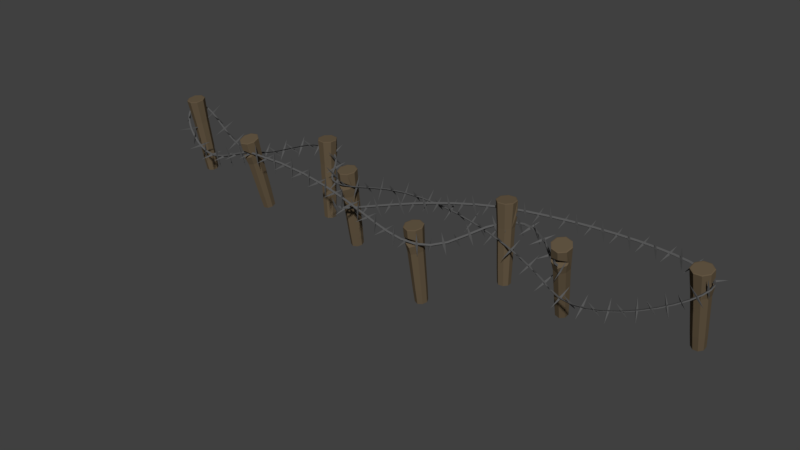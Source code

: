 # Source: stacheldrahtVerhauBroken.blend  (saved by Blender 2.79.0; exported with 4.5.12 LTS)
import bpy
from mathutils import Matrix  # noqa: F401  (used for matrix-valued properties, if any)

bpy.ops.wm.read_factory_settings(use_empty=True)
scene = bpy.context.scene
scene.name = 'Scene'

# ---- collections
col_collection_1 = bpy.data.collections.new('Collection 1'); scene.collection.children.link(col_collection_1)

# ---- materials (node trees are filled in below, after node groups)
mat_material = bpy.data.materials.new('Material')
mat_material.alpha_threshold = 0.0
mat_material.use_transparent_shadow = False
mat_material.diffuse_color = (0.1282, 0.09461, 0.05721, 1.0)
mat_material.roughness = 0.5
mat_irondark_001 = bpy.data.materials.new('ironDark.001')
mat_irondark_001.alpha_threshold = 0.0
mat_irondark_001.use_transparent_shadow = False
mat_irondark_001.diffuse_color = (0.1025, 0.1025, 0.1025, 1.0)
mat_irondark_001.roughness = 0.5
mat_irondark_001.line_color = (0.0, 0.0, 0.0, 1.0)

# ---- material node trees

# ---- world
world_world = bpy.data.worlds.new('World'); scene.world = world_world
world_world.color = (0.05088, 0.05088, 0.05088)
world_world.use_sun_shadow = False
world_world.sun_shadow_jitter_overblur = 0.0
world_world.cycles.sampling_method = 'MANUAL'

# ---- meshes
me_cube = bpy.data.meshes.new('Cube')
me_cube.from_pydata([(-6.75, -0.9322, -0.9835), (-6.873, -1.107, -0.9888), (-7.047, -0.9847, -0.9964), (-6.925, -0.8099, -0.9911), (-6.778, -0.9288, 1.025), (-6.943, -1.164, 1.018), (-7.194, -0.988, 1.007), (-7.03, -0.7529, 1.014), (-6.814, -0.8369, -0.9862), (-6.984, -1.08, -0.9936), (-6.87, -0.7918, 1.021), (-7.103, -1.125, 1.011), (-6.77, -1.049, -0.9843), (-7.028, -0.8683, -0.9955), (-6.805, -1.085, 1.024), (-7.168, -0.8314, 1.008), (-7.068, -0.893, 0.7122), (-7.066, -0.893, 0.6657), (-7.17, -1.042, 0.6612), (-6.961, -0.7427, 0.6703), (-7.172, -1.042, 0.7077), (-7.203, -0.9988, 0.7433), (-7.015, -0.7304, 0.7515), (-6.963, -0.7427, 0.7168), (-7.165, -0.82, 0.565), (-7.197, -0.9988, 0.623), (-7.01, -0.7304, 0.6312), (-7.175, -0.82, 0.8039), (-6.788, -1.097, 1.017), (-6.945, -1.186, 1.01), (-6.855, -0.772, 1.014), (-7.026, -0.7304, 1.006), (-7.116, -1.145, 1.003), (-7.214, -0.9988, 0.9983), (-7.183, -0.82, 0.9996), (-6.758, -0.9181, 1.018), (-6.768, -0.9244, 0.4146), (-6.926, -1.151, 0.4077), (-6.85, -0.8013, 0.411), (-7.069, -1.116, 0.4015), (-6.793, -1.075, 0.4135), (-7.125, -0.8418, 0.3612), (-7.151, -0.9924, 0.3906), (-6.993, -0.7663, 0.3975), (-7.008, -1.093, -0.6327), (-7.057, -0.8588, -0.6422), (-6.772, -1.058, -0.6224), (-6.751, -0.9294, -0.6215), (-6.886, -1.123, -0.6274), (-6.821, -0.8242, -0.6245), (-7.079, -0.9875, -0.6372), (-6.944, -0.7943, -0.6313), (-4.433, -1.266, -1.049), (-4.224, -1.31, -1.054), (-4.269, -1.517, -1.079), (-4.478, -1.473, -1.074), (-4.459, -1.453, 0.9512), (-4.179, -1.512, 0.944), (-4.243, -1.81, 0.9082), (-4.523, -1.751, 0.9154), (-4.496, -1.361, -1.06), (-4.206, -1.422, -1.067), (-4.55, -1.589, 0.9348), (-4.152, -1.673, 0.9246), (-4.318, -1.239, -1.045), (-4.384, -1.545, -1.082), (-4.305, -1.416, 0.9556), (-4.397, -1.846, 0.9039), (-4.374, -1.708, 0.6185), (-4.374, -1.702, 0.5723), (-4.197, -1.74, 0.5677), (-4.554, -1.664, 0.5768), (-4.197, -1.745, 0.6139), (-4.225, -1.793, 0.6454), (-4.545, -1.725, 0.6536), (-4.554, -1.67, 0.623), (-4.402, -1.813, 0.462), (-4.225, -1.778, 0.5259), (-4.545, -1.711, 0.5341), (-4.402, -1.841, 0.6994), (-4.301, -1.396, 0.9502), (-4.157, -1.505, 0.937), (-4.574, -1.583, 0.9277), (-4.545, -1.755, 0.907), (-4.129, -1.678, 0.9163), (-4.225, -1.823, 0.8988), (-4.402, -1.865, 0.8938), (-4.477, -1.437, 0.9452), (-4.457, -1.396, 0.3433), (-4.187, -1.453, 0.3364), (-4.539, -1.519, 0.3286), (-4.164, -1.598, 0.319), (-4.309, -1.361, 0.3475), (-4.394, -1.752, 0.2625), (-4.245, -1.72, 0.297), (-4.515, -1.663, 0.3039), (-4.191, -1.469, -0.7087), (-4.387, -1.603, -0.7322), (-4.315, -1.266, -0.6844), (-4.442, -1.296, -0.688), (-4.211, -1.345, -0.6938), (-4.511, -1.401, -0.7006), (-4.26, -1.574, -0.7227), (-4.491, -1.525, -0.7169), (-2.409, -1.131, -0.9487), (-2.611, -1.199, -0.9396), (-2.679, -0.9982, -0.9666), (-2.477, -0.9305, -0.9758), (-2.359, -0.8947, 1.045), (-2.631, -0.9858, 1.058), (-2.729, -0.6976, 1.019), (-2.457, -0.6065, 1.006), (-2.404, -1.017, -0.964), (-2.684, -1.112, -0.9513), (-2.351, -0.7316, 1.023), (-2.737, -0.8607, 1.041), (-2.494, -1.212, -0.9378), (-2.594, -0.9168, -0.9776), (-2.473, -1.004, 1.06), (-2.615, -0.5881, 1.004), (-2.582, -0.7282, 0.7203), (-2.582, -0.7344, 0.6742), (-2.754, -0.7921, 0.6819), (-2.408, -0.6762, 0.6663), (-2.754, -0.7859, 0.7281), (-2.752, -0.7295, 0.7577), (-2.441, -0.6256, 0.7437), (-2.408, -0.67, 0.7124), (-2.621, -0.6286, 0.5627), (-2.752, -0.7456, 0.6384), (-2.441, -0.6417, 0.6244), (-2.621, -0.5967, 0.7997), (-2.467, -1.024, 1.055), (-2.647, -1.003, 1.052), (-2.328, -0.725, 1.015), (-2.441, -0.5915, 0.9966), (-2.76, -0.8694, 1.034), (-2.752, -0.6954, 1.011), (-2.621, -0.5705, 0.9938), (-2.336, -0.899, 1.038), (-2.369, -0.9635, 0.4388), (-2.631, -1.051, 0.4506), (-2.362, -0.8169, 0.419), (-2.726, -0.9386, 0.4355), (-2.479, -1.069, 0.453), (-2.609, -0.6917, 0.364), (-2.719, -0.793, 0.4085), (-2.457, -0.7054, 0.3967), (-2.699, -1.068, -0.5923), (-2.6, -0.8539, -0.6286), (-2.488, -1.179, -0.5773), (-2.395, -1.089, -0.5894), (-2.618, -1.164, -0.5793), (-2.389, -0.9642, -0.6063), (-2.693, -0.9431, -0.6106), (-2.47, -0.8682, -0.6207), (-1.492, -1.305, -1.14), (-1.279, -1.317, -1.14), (-1.291, -1.53, -1.14), (-1.504, -1.518, -1.14), (-1.526, -1.256, 0.8674), (-1.24, -1.272, 0.8674), (-1.257, -1.579, 0.8674), (-1.543, -1.563, 0.8674), (-1.539, -1.409, -1.14), (-1.243, -1.426, -1.14), (-1.594, -1.406, 0.8674), (-1.188, -1.429, 0.8674), (-1.383, -1.26, -1.14), (-1.4, -1.574, -1.14), (-1.379, -1.196, 0.8674), (-1.404, -1.639, 0.8674), (-1.397, -1.533, 0.5675), (-1.397, -1.533, 0.5209), (-1.216, -1.543, 0.5209), (-1.58, -1.522, 0.5209), (-1.216, -1.543, 0.5675), (-1.237, -1.59, 0.6044), (-1.564, -1.572, 0.6044), (-1.58, -1.522, 0.5675), (-1.405, -1.658, 0.4246), (-1.237, -1.59, 0.484), (-1.564, -1.572, 0.484), (-1.405, -1.658, 0.6638), (-1.378, -1.176, 0.8596), (-1.219, -1.263, 0.8596), (-1.619, -1.405, 0.8596), (-1.564, -1.572, 0.8596), (-1.164, -1.43, 0.8596), (-1.237, -1.59, 0.8596), (-1.405, -1.658, 0.8596), (-1.546, -1.245, 0.8596), (-1.521, -1.272, 0.2571), (-1.246, -1.287, 0.2571), (-1.583, -1.407, 0.2571), (-1.2, -1.428, 0.2571), (-1.38, -1.214, 0.2571), (-1.403, -1.621, 0.2193), (-1.261, -1.563, 0.2498), (-1.537, -1.547, 0.2498), (-1.228, -1.427, -0.7788), (-1.401, -1.591, -0.7861), (-1.382, -1.244, -0.7788), (-1.502, -1.293, -0.7788), (-1.267, -1.306, -0.7788), (-1.555, -1.408, -0.7788), (-1.28, -1.542, -0.7802), (-1.516, -1.528, -0.7802), (6.761, -0.6201, -0.9984), (6.849, -0.8138, -1.015), (7.043, -0.7258, -1.014), (6.956, -0.5321, -0.9969), (6.756, -0.7571, 1.006), (6.874, -1.018, 0.9828), (7.154, -0.891, 0.985), (7.035, -0.6305, 1.008), (6.841, -0.5384, -0.9944), (6.963, -0.8076, -1.018), (6.871, -0.6395, 1.011), (7.038, -1.009, 0.9791), (6.759, -0.7378, -1.007), (7.046, -0.6081, -1.005), (6.753, -0.9155, 0.9936), (7.157, -0.7327, 0.9969), (7.052, -0.7547, 0.6971), (7.051, -0.7512, 0.6507), (7.126, -0.9162, 0.6363), (6.976, -0.5847, 0.6653), (7.127, -0.9197, 0.6827), (7.164, -0.8854, 0.7213), (7.03, -0.5881, 0.7473), (6.977, -0.5882, 0.7116), (7.163, -0.6912, 0.5557), (7.161, -0.8764, 0.6013), (7.026, -0.579, 0.6273), (7.169, -0.7092, 0.7941), (6.734, -0.9231, 0.9858), (6.873, -1.04, 0.9733), (6.861, -0.6169, 1.006), (7.036, -0.6073, 1.002), (7.048, -1.03, 0.9695), (7.171, -0.9046, 0.9757), (7.174, -0.7239, 0.9893), (6.738, -0.7424, 0.9993), (6.756, -0.7098, 0.3968), (6.87, -0.9603, 0.375), (6.86, -0.6041, 0.4021), (7.018, -0.9522, 0.3717), (6.753, -0.8621, 0.3854), (7.123, -0.6914, 0.3507), (7.121, -0.846, 0.3697), (7.007, -0.5954, 0.3916), (6.979, -0.8489, -0.6586), (7.07, -0.6279, -0.6517), (6.753, -0.7719, -0.6469), (6.756, -0.6418, -0.6371), (6.853, -0.8558, -0.6558), (6.844, -0.5514, -0.6326), (7.068, -0.7585, -0.6555), (6.971, -0.5444, -0.6368), (4.211, -1.116, -0.9713), (4.003, -1.163, -0.9548), (4.047, -1.369, -0.9901), (4.255, -1.322, -1.007), (4.459, -1.353, 1.008), (4.18, -1.417, 1.03), (4.244, -1.713, 0.9791), (4.523, -1.649, 0.957), (4.273, -1.21, -0.9921), (3.985, -1.275, -0.9693), (4.549, -1.488, 0.9778), (4.154, -1.578, 1.009), (4.096, -1.091, -0.9547), (4.162, -1.394, -1.007), (4.306, -1.319, 1.03), (4.398, -1.747, 0.9568), (4.342, -1.601, 0.6796), (4.336, -1.594, 0.6338), (4.16, -1.635, 0.6478), (4.515, -1.553, 0.6197), (4.165, -1.641, 0.6936), (4.197, -1.689, 0.7204), (4.516, -1.616, 0.6952), (4.52, -1.56, 0.6655), (4.353, -1.702, 0.5183), (4.184, -1.672, 0.6021), (4.502, -1.599, 0.5769), (4.379, -1.736, 0.7534), (4.301, -1.299, 1.026), (4.158, -1.41, 1.025), (4.572, -1.481, 0.9683), (4.544, -1.653, 0.9462), (4.13, -1.582, 1.003), (4.226, -1.726, 0.9714), (4.401, -1.765, 0.9459), (4.476, -1.337, 1.0), (4.39, -1.281, 0.4056), (4.121, -1.342, 0.4268), (4.47, -1.402, 0.3786), (4.098, -1.487, 0.4081), (4.242, -1.248, 0.427), (4.322, -1.635, 0.3226), (4.178, -1.607, 0.3741), (4.446, -1.546, 0.3528), (4.01, -1.331, -0.6125), (4.204, -1.461, -0.661), (4.133, -1.127, -0.5964), (4.259, -1.155, -0.6147), (4.03, -1.207, -0.5965), (4.328, -1.258, -0.6377), (4.079, -1.434, -0.6369), (4.308, -1.382, -0.655), (2.409, -1.118, -0.9525), (2.611, -1.186, -0.9439), (2.679, -0.9857, -0.9694), (2.477, -0.9179, -0.978), (2.359, -0.898, 1.043), (2.631, -0.9892, 1.055), (2.729, -0.7007, 1.018), (2.457, -0.6095, 1.007), (2.404, -1.005, -0.9669), (2.684, -1.099, -0.955), (2.351, -0.7348, 1.023), (2.737, -0.864, 1.039), (2.494, -1.2, -0.9422), (2.594, -0.9042, -0.9797), (2.473, -1.008, 1.057), (2.615, -0.5911, 1.004), (2.582, -0.7289, 0.7196), (2.582, -0.7348, 0.6734), (2.754, -0.7925, 0.6808), (2.408, -0.6765, 0.666), (2.754, -0.7867, 0.7269), (2.752, -0.7306, 0.757), (2.441, -0.6265, 0.7438), (2.408, -0.6706, 0.7122), (2.621, -0.6281, 0.5628), (2.752, -0.7457, 0.6376), (2.441, -0.6417, 0.6244), (2.621, -0.598, 0.8001), (2.467, -1.027, 1.052), (2.647, -1.006, 1.049), (2.328, -0.728, 1.014), (2.441, -0.5944, 0.997), (2.76, -0.8726, 1.032), (2.752, -0.6985, 1.01), (2.621, -0.5734, 0.9943), (2.336, -0.9022, 1.036), (2.369, -0.962, 0.4363), (2.631, -1.05, 0.4474), (2.362, -0.8152, 0.4177), (2.726, -0.9371, 0.4331), (2.479, -1.067, 0.4497), (2.609, -0.6897, 0.3636), (2.719, -0.7912, 0.4073), (2.457, -0.7036, 0.3962), (2.699, -1.059, -0.5956), (2.6, -0.844, -0.6302), (2.488, -1.17, -0.5815), (2.395, -1.08, -0.5929), (2.618, -1.155, -0.5834), (2.389, -0.9545, -0.6088), (2.693, -0.9334, -0.6129), (2.47, -0.8584, -0.6224), (1.035, -1.854, -1.51), (0.8221, -1.866, -1.51), (0.8341, -2.079, -1.51), (1.047, -2.067, -1.51), (1.069, -1.805, 0.498), (0.7828, -1.821, 0.498), (0.8, -2.128, 0.498), (1.087, -2.112, 0.498), (1.083, -1.958, -1.51), (0.7866, -1.975, -1.51), (1.138, -1.955, 0.498), (0.7317, -1.978, 0.498), (0.9258, -1.809, -1.51), (0.9435, -2.124, -1.51), (0.9222, -1.745, 0.498), (0.9471, -2.188, 0.498), (0.9403, -2.082, 0.1981), (0.9403, -2.082, 0.1516), (0.7589, -2.092, 0.1516), (1.123, -2.072, 0.1516), (0.7589, -2.092, 0.1981), (0.7804, -2.139, 0.2351), (1.107, -2.121, 0.2351), (1.123, -2.072, 0.1981), (0.9482, -2.208, 0.05533), (0.7804, -2.139, 0.1147), (1.107, -2.121, 0.1147), (0.9482, -2.208, 0.2944), (0.9211, -1.725, 0.4903), (0.762, -1.812, 0.4903), (1.162, -1.954, 0.4903), (1.107, -2.121, 0.4903), (0.7075, -1.979, 0.4903), (0.7804, -2.139, 0.4903), (0.9482, -2.208, 0.4903), (1.089, -1.794, 0.4903), (1.065, -1.821, -0.1122), (0.7891, -1.837, -0.1122), (1.126, -1.956, -0.1122), (0.7432, -1.977, -0.1122), (0.9232, -1.763, -0.1122), (0.9461, -2.17, -0.1501), (0.8047, -2.112, -0.1195), (1.08, -2.097, -0.1195), (0.7711, -1.976, -1.148), (0.9444, -2.14, -1.155), (0.9249, -1.793, -1.148), (1.046, -1.842, -1.148), (0.8103, -1.856, -1.148), (1.098, -1.957, -1.148), (0.8236, -2.091, -1.149), (1.059, -2.078, -1.149)], [], [(12, 1, 9, 2, 13, 3, 8, 0), (40, 28, 29, 37), (44, 39, 42, 50), (41, 24, 26, 43), (30, 38, 43, 26, 19, 23, 22, 31), (47, 0, 8, 49), (37, 29, 32, 39), (14, 4, 10, 7, 15, 6, 11, 5), (27, 16, 20, 21), (42, 25, 24, 41), (36, 35, 28, 40), (16, 17, 18, 20), (24, 17, 19, 26), (19, 17, 16, 23), (22, 27, 34, 31), (18, 17, 24, 25), (23, 16, 27, 22), (27, 21, 33, 34), (14, 5, 29, 28), (7, 10, 30, 31), (11, 6, 33, 32), (15, 7, 31, 34), (10, 4, 35, 30), (5, 11, 32, 29), (4, 14, 28, 35), (6, 15, 34, 33), (47, 36, 40, 46), (48, 37, 39, 44), (35, 36, 38, 30), (46, 40, 37, 48), (50, 42, 41, 45), (45, 41, 43, 51), (43, 38, 49, 51), (42, 39, 32, 33, 21, 20, 18, 25), (51, 49, 8, 3), (13, 45, 51, 3), (2, 50, 45, 13), (12, 46, 48, 1), (1, 48, 44, 9), (0, 47, 46, 12), (36, 47, 49, 38), (9, 44, 50, 2), (64, 53, 61, 54, 65, 55, 60, 52), (92, 80, 81, 89), (96, 91, 94, 102), (93, 76, 78, 95), (82, 90, 95, 78, 71, 75, 74, 83), (99, 52, 60, 101), (89, 81, 84, 91), (66, 56, 62, 59, 67, 58, 63, 57), (79, 68, 72, 73), (94, 77, 76, 93), (88, 87, 80, 92), (68, 69, 70, 72), (76, 69, 71, 78), (71, 69, 68, 75), (74, 79, 86, 83), (70, 69, 76, 77), (75, 68, 79, 74), (79, 73, 85, 86), (66, 57, 81, 80), (59, 62, 82, 83), (63, 58, 85, 84), (67, 59, 83, 86), (62, 56, 87, 82), (57, 63, 84, 81), (56, 66, 80, 87), (58, 67, 86, 85), (99, 88, 92, 98), (100, 89, 91, 96), (87, 88, 90, 82), (98, 92, 89, 100), (102, 94, 93, 97), (97, 93, 95, 103), (95, 90, 101, 103), (94, 91, 84, 85, 73, 72, 70, 77), (103, 101, 60, 55), (65, 97, 103, 55), (54, 102, 97, 65), (64, 98, 100, 53), (53, 100, 96, 61), (52, 99, 98, 64), (88, 99, 101, 90), (61, 96, 102, 54), (116, 105, 113, 106, 117, 107, 112, 104), (144, 132, 133, 141), (148, 143, 146, 154), (145, 128, 130, 147), (134, 142, 147, 130, 123, 127, 126, 135), (151, 104, 112, 153), (141, 133, 136, 143), (118, 108, 114, 111, 119, 110, 115, 109), (131, 120, 124, 125), (146, 129, 128, 145), (140, 139, 132, 144), (120, 121, 122, 124), (128, 121, 123, 130), (123, 121, 120, 127), (126, 131, 138, 135), (122, 121, 128, 129), (127, 120, 131, 126), (131, 125, 137, 138), (118, 109, 133, 132), (111, 114, 134, 135), (115, 110, 137, 136), (119, 111, 135, 138), (114, 108, 139, 134), (109, 115, 136, 133), (108, 118, 132, 139), (110, 119, 138, 137), (151, 140, 144, 150), (152, 141, 143, 148), (139, 140, 142, 134), (150, 144, 141, 152), (154, 146, 145, 149), (149, 145, 147, 155), (147, 142, 153, 155), (146, 143, 136, 137, 125, 124, 122, 129), (155, 153, 112, 107), (117, 149, 155, 107), (106, 154, 149, 117), (116, 150, 152, 105), (105, 152, 148, 113), (104, 151, 150, 116), (140, 151, 153, 142), (113, 148, 154, 106), (168, 157, 165, 158, 169, 159, 164, 156), (196, 184, 185, 193), (200, 195, 198, 206), (197, 180, 182, 199), (186, 194, 199, 182, 175, 179, 178, 187), (203, 156, 164, 205), (193, 185, 188, 195), (170, 160, 166, 163, 171, 162, 167, 161), (183, 172, 176, 177), (198, 181, 180, 197), (192, 191, 184, 196), (172, 173, 174, 176), (180, 173, 175, 182), (175, 173, 172, 179), (178, 183, 190, 187), (174, 173, 180, 181), (179, 172, 183, 178), (183, 177, 189, 190), (170, 161, 185, 184), (163, 166, 186, 187), (167, 162, 189, 188), (171, 163, 187, 190), (166, 160, 191, 186), (161, 167, 188, 185), (160, 170, 184, 191), (162, 171, 190, 189), (203, 192, 196, 202), (204, 193, 195, 200), (191, 192, 194, 186), (202, 196, 193, 204), (206, 198, 197, 201), (201, 197, 199, 207), (199, 194, 205, 207), (198, 195, 188, 189, 177, 176, 174, 181), (207, 205, 164, 159), (169, 201, 207, 159), (158, 206, 201, 169), (168, 202, 204, 157), (157, 204, 200, 165), (156, 203, 202, 168), (192, 203, 205, 194), (165, 200, 206, 158), (220, 208, 216, 211, 221, 210, 217, 209), (248, 245, 237, 236), (252, 258, 250, 247), (249, 251, 234, 232), (238, 239, 230, 231, 227, 234, 251, 246), (255, 257, 216, 208), (245, 247, 240, 237), (222, 213, 219, 214, 223, 215, 218, 212), (235, 229, 228, 224), (250, 249, 232, 233), (244, 248, 236, 243), (224, 228, 226, 225), (232, 234, 227, 225), (227, 231, 224, 225), (230, 239, 242, 235), (226, 233, 232, 225), (231, 230, 235, 224), (235, 242, 241, 229), (222, 236, 237, 213), (215, 239, 238, 218), (219, 240, 241, 214), (223, 242, 239, 215), (218, 238, 243, 212), (213, 237, 240, 219), (212, 243, 236, 222), (214, 241, 242, 223), (255, 254, 248, 244), (256, 252, 247, 245), (243, 238, 246, 244), (254, 256, 245, 248), (258, 253, 249, 250), (253, 259, 251, 249), (251, 259, 257, 246), (250, 233, 226, 228, 229, 241, 240, 247), (259, 211, 216, 257), (221, 211, 259, 253), (210, 221, 253, 258), (220, 209, 256, 254), (209, 217, 252, 256), (208, 220, 254, 255), (244, 246, 257, 255), (217, 210, 258, 252), (272, 260, 268, 263, 273, 262, 269, 261), (300, 297, 289, 288), (304, 310, 302, 299), (301, 303, 286, 284), (290, 291, 282, 283, 279, 286, 303, 298), (307, 309, 268, 260), (297, 299, 292, 289), (274, 265, 271, 266, 275, 267, 270, 264), (287, 281, 280, 276), (302, 301, 284, 285), (296, 300, 288, 295), (276, 280, 278, 277), (284, 286, 279, 277), (279, 283, 276, 277), (282, 291, 294, 287), (278, 285, 284, 277), (283, 282, 287, 276), (287, 294, 293, 281), (274, 288, 289, 265), (267, 291, 290, 270), (271, 292, 293, 266), (275, 294, 291, 267), (270, 290, 295, 264), (265, 289, 292, 271), (264, 295, 288, 274), (266, 293, 294, 275), (307, 306, 300, 296), (308, 304, 299, 297), (295, 290, 298, 296), (306, 308, 297, 300), (310, 305, 301, 302), (305, 311, 303, 301), (303, 311, 309, 298), (302, 285, 278, 280, 281, 293, 292, 299), (311, 263, 268, 309), (273, 263, 311, 305), (262, 273, 305, 310), (272, 261, 308, 306), (261, 269, 304, 308), (260, 272, 306, 307), (296, 298, 309, 307), (269, 262, 310, 304), (324, 312, 320, 315, 325, 314, 321, 313), (352, 349, 341, 340), (356, 362, 354, 351), (353, 355, 338, 336), (342, 343, 334, 335, 331, 338, 355, 350), (359, 361, 320, 312), (349, 351, 344, 341), (326, 317, 323, 318, 327, 319, 322, 316), (339, 333, 332, 328), (354, 353, 336, 337), (348, 352, 340, 347), (328, 332, 330, 329), (336, 338, 331, 329), (331, 335, 328, 329), (334, 343, 346, 339), (330, 337, 336, 329), (335, 334, 339, 328), (339, 346, 345, 333), (326, 340, 341, 317), (319, 343, 342, 322), (323, 344, 345, 318), (327, 346, 343, 319), (322, 342, 347, 316), (317, 341, 344, 323), (316, 347, 340, 326), (318, 345, 346, 327), (359, 358, 352, 348), (360, 356, 351, 349), (347, 342, 350, 348), (358, 360, 349, 352), (362, 357, 353, 354), (357, 363, 355, 353), (355, 363, 361, 350), (354, 337, 330, 332, 333, 345, 344, 351), (363, 315, 320, 361), (325, 315, 363, 357), (314, 325, 357, 362), (324, 313, 360, 358), (313, 321, 356, 360), (312, 324, 358, 359), (348, 350, 361, 359), (321, 314, 362, 356), (376, 364, 372, 367, 377, 366, 373, 365), (404, 401, 393, 392), (408, 414, 406, 403), (405, 407, 390, 388), (394, 395, 386, 387, 383, 390, 407, 402), (411, 413, 372, 364), (401, 403, 396, 393), (378, 369, 375, 370, 379, 371, 374, 368), (391, 385, 384, 380), (406, 405, 388, 389), (400, 404, 392, 399), (380, 384, 382, 381), (388, 390, 383, 381), (383, 387, 380, 381), (386, 395, 398, 391), (382, 389, 388, 381), (387, 386, 391, 380), (391, 398, 397, 385), (378, 392, 393, 369), (371, 395, 394, 374), (375, 396, 397, 370), (379, 398, 395, 371), (374, 394, 399, 368), (369, 393, 396, 375), (368, 399, 392, 378), (370, 397, 398, 379), (411, 410, 404, 400), (412, 408, 403, 401), (399, 394, 402, 400), (410, 412, 401, 404), (414, 409, 405, 406), (409, 415, 407, 405), (407, 415, 413, 402), (406, 389, 382, 384, 385, 397, 396, 403), (415, 367, 372, 413), (377, 367, 415, 409), (366, 377, 409, 414), (376, 365, 412, 410), (365, 373, 408, 412), (364, 376, 410, 411), (400, 402, 413, 411), (373, 366, 414, 408)])
me_cube.materials.append(mat_material)
me_cube.use_remesh_preserve_volume = False
me_cube.use_remesh_preserve_attributes = False
me_cube.use_mirror_vertex_groups = False
me_cube.update()
me_cube_004 = bpy.data.meshes.new('Cube.004')
me_cube_004.from_pydata([(4.524, -0.8459, 0.127), (4.464, -0.5424, 0.1635), (4.501, -0.833, 0.1686), (4.477, -0.813, 0.1235), (4.538, -1.129, 0.1154), (4.284, -0.6995, 0.1205), (4.284, -0.6482, -0.17), (4.273, -0.6415, 0.1226), (4.233, -0.6652, 0.1168), (4.242, -0.6898, 0.4199), (4.057, -0.4971, 0.08815), (4.228, -0.2621, 0.133), (4.031, -0.4787, 0.1288), (4.016, -0.458, 0.08335), (3.835, -0.7012, 0.06645), (3.836, -0.3182, 0.07321), (3.867, -0.2826, -0.2162), (3.843, -0.2664, 0.07518), (3.794, -0.2806, 0.06767), (3.781, -0.2941, 0.3702), (3.625, -0.12, 0.0321), (3.768, 0.1332, 0.07269), (3.595, -0.1035, 0.07191), (3.579, -0.08589, 0.02571), (3.426, -0.3476, 0.01314), (3.382, 0.0213, 0.009087), (3.411, 0.05134, -0.2812), (3.378, 0.07348, 0.009043), (3.334, 0.04891, 0.001773), (3.318, 0.04465, 0.3043), (3.133, 0.1552, -0.04247), (3.182, 0.4443, -0.01695), (3.099, 0.1636, -0.003791), (3.08, 0.1726, -0.05097), (3.024, -0.1263, -0.04804), (2.863, 0.1892, -0.07462), (2.885, 0.2066, -0.3664), (2.835, 0.2332, -0.07909), (2.809, 0.1902, -0.08388), (2.785, 0.2021, 0.2178), (2.591, 0.1651, -0.1354), (2.459, 0.4274, -0.1418), (2.557, 0.1551, -0.09734), (2.539, 0.1458, -0.1449), (2.669, -0.1261, -0.1091), (2.36, 0.01996, -0.1661), (2.384, 0.01741, -0.4583), (2.313, 0.03692, -0.1747), (2.318, -0.0152, -0.1744), (2.276, 0.01053, 0.1246), (2.151, -0.169, -0.2205), (1.918, 0.004318, -0.2467), (2.126, -0.1915, -0.1813), (2.117, -0.2131, -0.2276), (2.352, -0.3934, -0.1712), (1.994, -0.4044, -0.2397), (2.016, -0.4188, -0.5319), (1.943, -0.401, -0.2488), (1.961, -0.4509, -0.246), (1.914, -0.4185, 0.05205), (1.814, -0.6354, -0.2836), (1.572, -0.4758, -0.3111), (1.791, -0.6579, -0.243), (1.781, -0.6826, -0.2884), (2.027, -0.8477, -0.2306), (1.642, -0.8676, -0.2875), (1.645, -0.8973, -0.5793), (1.592, -0.8568, -0.2943), (1.6, -0.9086, -0.2897), (1.576, -0.8571, 0.008183), (1.403, -1.045, -0.307), (1.226, -0.8131, -0.3292), (1.376, -1.056, -0.2635), (1.354, -1.076, -0.3063), (1.535, -1.313, -0.2537), (1.152, -1.187, -0.2819), (1.114, -1.226, -0.57), (1.111, -1.155, -0.2859), (1.097, -1.205, -0.2779), (1.125, -1.137, 0.01604), (0.8581, -1.241, -0.2714), (0.7935, -0.956, -0.2987), (0.8331, -1.237, -0.2255), (0.8007, -1.247, -0.2652), (0.8691, -1.537, -0.2075), (0.5738, -1.267, -0.2229), (0.5082, -1.3, -0.5066), (0.5454, -1.223, -0.2266), (0.5162, -1.264, -0.2155), (0.5834, -1.201, 0.07307), (0.2792, -1.227, -0.1995), (0.2795, -0.9354, -0.2339), (0.2574, -1.216, -0.1533), (0.2228, -1.219, -0.1919), (0.2259, -1.516, -0.1271), (-0.00154, -1.199, -0.1466), (-0.0728, -1.227, -0.4294), (-0.02377, -1.151, -0.1509), (-0.0578, -1.189, -0.1391), (0.01899, -1.13, 0.1481), (-0.2892, -1.132, -0.1241), (-0.2682, -0.8411, -0.1613), (-0.3103, -1.119, -0.0781), (-0.3449, -1.12, -0.1169), (-0.3629, -1.416, -0.04912), (-0.5676, -1.09, -0.074), (-0.6364, -1.118, -0.3576), (-0.5883, -1.042, -0.07896), (-0.6234, -1.079, -0.06733), (-0.5482, -1.02, 0.2204), (-0.8535, -1.018, -0.05596), (-0.8315, -0.7281, -0.09383), (-0.8753, -1.005, -0.01036), (-0.9092, -1.007, -0.04967), (-0.9288, -1.302, 0.01875), (-1.133, -0.9789, -0.0107), (-1.196, -1.009, -0.2954), (-1.154, -0.9317, -0.01615), (-1.189, -0.9689, -0.005116), (-1.119, -0.9085, 0.2838), (-1.42, -0.9147, 0.001588), (-1.405, -0.6241, -0.03614), (-1.443, -0.9025, 0.04671), (-1.476, -0.9053, 0.006709), (-1.488, -1.201, 0.07504), (-1.701, -0.8843, 0.04137), (-1.757, -0.9166, -0.2445), (-1.723, -0.8378, 0.03554), (-1.757, -0.8761, 0.04595), (-1.696, -0.8134, 0.3361), (-1.99, -0.8319, 0.04775), (-1.987, -0.5412, 0.01024), (-2.015, -0.821, 0.09229), (-2.047, -0.8255, 0.05151), (-2.048, -1.121, 0.1197), (-2.273, -0.8138, 0.08187), (-2.321, -0.8479, -0.205), (-2.297, -0.768, 0.07575), (-2.329, -0.8074, 0.08563), (-2.277, -0.7427, 0.3769), (-2.564, -0.7742, 0.08286), (-2.575, -0.484, 0.04543), (-2.59, -0.7649, 0.1268), (-2.621, -0.7712, 0.08524), (-2.61, -1.066, 0.1533), (-2.848, -0.7741, 0.1099), (-2.89, -0.8105, -0.1781), (-2.875, -0.73, 0.1031), (-2.905, -0.7714, 0.1121), (-2.862, -0.7042, 0.4046), (-3.141, -0.7479, 0.1056), (-3.166, -0.4576, 0.06852), (-3.168, -0.7391, 0.1494), (-3.198, -0.746, 0.1076), (-3.173, -1.041, 0.1754), (-3.425, -0.7595, 0.1283), (-3.457, -0.7982, -0.1606), (-3.454, -0.7174, 0.1209), (-3.482, -0.761, 0.1291), (-3.451, -0.6916, 0.4226), (-3.719, -0.7533, 0.1169), (-3.752, -0.4647, 0.07927), (-3.748, -0.7462, 0.16), (-3.776, -0.7548, 0.1176), (-3.743, -1.048, 0.1859), (-4.003, -0.7753, 0.1343), (-4.015, -0.8137, -0.1547), (-4.032, -0.7334, 0.1264), (-4.06, -0.777, 0.1343), (-4.049, -0.708, 0.4277), (-4.29, -0.7707, 0.09324), (-4.318, -0.4822, 0.05044), (-4.326, -0.7642, 0.1292), (-4.344, -0.7728, 0.08119), (-4.321, -1.066, 0.154), (-4.563, -0.7916, 0.0304), (-4.487, -0.8263, -0.2511), (-4.587, -0.7488, 0.01308), (-4.616, -0.7918, 0.009656), (-4.693, -0.7265, 0.2957), (-4.829, -0.7755, -0.09575), (-4.835, -0.4852, -0.1366), (-4.872, -0.7675, -0.06811), (-4.881, -0.7742, -0.1192), (-4.887, -1.069, -0.05034), (-5.096, -0.7805, -0.1984), (-5.008, -0.8136, -0.4764), (-5.118, -0.7363, -0.216), (-5.149, -0.7778, -0.2218), (-5.238, -0.7141, 0.06127), (-5.362, -0.7486, -0.3273), (-5.355, -0.4574, -0.361), (-5.404, -0.7392, -0.2977), (-5.416, -0.7441, -0.3484), (-5.434, -1.04, -0.2863), (-5.638, -0.7363, -0.4102), (-5.587, -0.7641, -0.698), (-5.659, -0.6904, -0.4239), (-5.693, -0.7298, -0.4272), (-5.742, -0.6716, -0.1333), (-5.92, -0.682, -0.4937), (-5.898, -0.3904, -0.5162), (-5.954, -0.6713, -0.4551), (-5.977, -0.6723, -0.5021), (-6.005, -0.9697, -0.4496), (-6.207, -0.6422, -0.4966), (-6.259, -0.649, -0.7852), (-6.227, -0.5936, -0.4994), (-6.264, -0.6294, -0.4926), (-6.206, -0.5932, -0.1973), (-6.492, -0.5542, -0.4645), (-6.44, -0.266, -0.4772), (-6.506, -0.5444, -0.4148), (-6.546, -0.538, -0.448), (-6.592, -0.8347, -0.4061), (-6.75, -0.4816, -0.349), (-6.905, -0.4523, -0.5956), (-6.76, -0.4308, -0.3423), (-6.798, -0.4615, -0.3226), (-6.628, -0.4634, -0.07153), (-6.984, -0.3499, -0.2129), (-6.875, -0.08022, -0.2474), (-6.979, -0.3404, -0.1616), (-7.025, -0.3237, -0.1798), (-7.12, -0.6046, -0.1197), (-7.162, -0.2084, -0.02778), (-7.367, -0.1297, -0.2218), (-7.15, -0.1578, -0.02723), (-7.189, -0.1683, 0.008491), (-6.96, -0.2282, 0.1978), (-7.222, 0.04131, 0.09809), (-7.013, 0.07077, -0.1036), (-7.185, 0.05499, 0.1323), (-7.21, 0.09711, 0.1122), (-7.406, 0.05785, 0.3397), (-7.082, 0.2621, 0.1175), (-7.212, 0.415, -0.09618), (-7.05, 0.243, 0.07687), (-7.03, 0.2862, 0.09528), (-6.891, 0.1072, 0.2958), (-6.823, 0.3115, -0.02564), (-6.887, 0.05855, -0.1617), (-6.783, 0.2835, -0.005985), (-6.772, 0.3037, -0.05275), (-6.694, 0.5487, 0.1103), (-6.559, 0.2653, -0.1386), (-6.611, 0.402, -0.3925), (-6.552, 0.2227, -0.1686), (-6.509, 0.2504, -0.163), (-6.467, 0.08456, 0.08696), (-6.309, 0.1787, -0.2755), (-6.405, -0.07296, -0.3927), (-6.276, 0.1479, -0.25), (-6.259, 0.1622, -0.2971), (-6.154, 0.4067, -0.1513), (-6.045, 0.106, -0.3571), (-6.064, 0.2326, -0.6208), (-6.036, 0.06248, -0.3841), (-5.993, 0.09059, -0.3743), (-5.984, -0.06519, -0.1145), (-5.779, 0.02515, -0.4534), (-5.835, -0.235, -0.5773), (-5.749, -0.002325, -0.4217), (-5.725, 0.01269, -0.4655), (-5.664, 0.2669, -0.3116), (-5.501, -0.0193, -0.4826), (-5.482, 0.1032, -0.7483), (-5.48, -0.06089, -0.5058), (-5.446, -0.02683, -0.4882), (-5.469, -0.1796, -0.2274), (-5.214, -0.05312, -0.5143), (-5.184, -0.3173, -0.6378), (-5.187, -0.07404, -0.4748), (-5.157, -0.05382, -0.5118), (-5.187, 0.2052, -0.3577), (-4.935, -0.03646, -0.47), (-4.877, 0.09153, -0.7272), (-4.901, -0.0719, -0.4853), (-4.88, -0.03108, -0.4607), (-4.934, -0.1895, -0.2082), (-4.646, -0.009797, -0.4316), (-4.549, -0.2641, -0.5399), (-4.624, -0.02607, -0.387), (-4.591, -0.0006244, -0.4178), (-4.695, 0.2483, -0.2797), (-4.383, 0.04848, -0.3399), (-4.305, 0.1827, -0.5887), (-4.342, 0.01717, -0.35), (-4.329, 0.06003, -0.3234), (-4.399, -0.104, -0.07842), (-4.102, 0.1026, -0.2693), (-3.978, -0.1442, -0.3672), (-4.083, 0.08788, -0.2229), (-4.049, 0.1156, -0.251), (-4.182, 0.3565, -0.1239), (-3.848, 0.1753, -0.1599), (-3.763, 0.3119, -0.4052), (-3.806, 0.1452, -0.1682), (-3.795, 0.1885, -0.141), (-3.871, 0.02224, 0.1009), (-3.568, 0.2333, -0.08201), (-3.449, -0.01501, -0.1816), (-3.549, 0.2181, -0.03579), (-3.515, 0.2454, -0.06395), (-3.643, 0.4879, 0.06492), (-3.308, 0.297, 0.0215), (-3.231, 0.4302, -0.2278), (-3.269, 0.2643, 0.01037), (-3.253, 0.3065, 0.03728), (-3.324, 0.1432, 0.2824), (-3.017, 0.323, 0.06982), (-2.964, 0.06118, -0.05083), (-2.993, 0.303, 0.1118), (-2.96, 0.3248, 0.07808), (-3.016, 0.5813, 0.229), (-2.732, 0.3173, 0.1146), (-2.672, 0.4379, -0.1468), (-2.709, 0.2744, 0.09334), (-2.674, 0.3063, 0.1146), (-2.739, 0.1557, 0.3704), (-2.446, 0.2257, 0.09265), (-2.536, -0.02136, -0.0367), (-2.428, 0.1937, 0.13), (-2.393, 0.2004, 0.09127), (-2.304, 0.4423, 0.2511), (-2.197, 0.07523, 0.104), (-2.095, 0.1514, -0.1597), (-2.203, 0.02673, 0.0823), (-2.155, 0.03286, 0.1022), (-2.278, -0.06541, 0.3607), (-2.012, -0.161, 0.0753), (-2.218, -0.3295, -0.05032), (-2.013, -0.1984, 0.1126), (-1.982, -0.2104, 0.07323), (-1.779, -0.04567, 0.2294), (-1.85, -0.3907, 0.08337), (-1.746, -0.3207, -0.1807), (-1.863, -0.4365, 0.06144), (-1.818, -0.4335, 0.08103), (-1.945, -0.5234, 0.3399), (-1.657, -0.5615, 0.05265), (-1.724, -0.8118, -0.08065), (-1.638, -0.5894, 0.08924), (-1.608, -0.5754, 0.05046), (-1.541, -0.3311, 0.2142), (-1.404, -0.5799, 0.06221), (-1.403, -0.4398, -0.1961), (-1.372, -0.6116, 0.03911), (-1.35, -0.5692, 0.0607), (-1.347, -0.7393, 0.3125), (-1.128, -0.5136, 0.03587), (-1.021, -0.7472, -0.1029), (-1.093, -0.5242, 0.07252), (-1.075, -0.4928, 0.03477), (-1.179, -0.2653, 0.2039), (-0.8682, -0.3996, 0.04876), (-0.901, -0.2627, -0.2088), (-0.8288, -0.4231, 0.02536), (-0.8156, -0.3771, 0.0471), (-0.7717, -0.5421, 0.2979), (-0.5946, -0.2922, 0.01956), (-0.484, -0.5242, -0.1198), (-0.5583, -0.3016, 0.05553), (-0.5415, -0.2702, 0.01718), (-0.6482, -0.04395, 0.1868), (-0.3275, -0.1858, 0.02259), (-0.3592, -0.0525, -0.2366), (-0.2902, -0.2139, -0.002189), (-0.2721, -0.1699, 0.01773), (-0.2318, -0.3323, 0.2704), (-0.0414, -0.1175, -0.0234), (0.03318, -0.3654, -0.1614), (-0.004793, -0.1318, 0.01095), (0.01439, -0.1046, -0.02921), (-0.05582, 0.1379, 0.139), (0.2381, -0.04977, -0.03488), (0.2135, 0.08222, -0.2957), (0.2702, -0.08217, -0.06003), (0.2946, -0.03961, -0.04163), (0.3236, -0.2017, 0.213), (0.5278, -0.01488, -0.091), (0.5674, -0.2728, -0.2259), (0.5636, -0.03321, -0.05762), (0.5846, -0.009635, -0.09904), (0.5497, 0.2429, 0.06603), (0.8128, 0.01615, -0.1128), (0.7957, 0.1455, -0.3754), (0.8404, -0.02023, -0.1382), (0.8698, 0.01942, -0.1213), (0.8878, -0.1404, 0.1357), (1.103, 0.01955, -0.176), (1.114, -0.2425, -0.3072), (1.137, -0.001198, -0.1429), (1.16, 0.0201, -0.185), (1.154, 0.2767, -0.0237), (1.389, 0.02487, -0.2025), (1.38, 0.1512, -0.4669), (1.413, -0.01461, -0.2277), (1.446, 0.02204, -0.2119), (1.453, -0.1348, 0.04729), (1.677, -0.001035, -0.2694), (1.663, -0.2647, -0.3969), (1.71, -0.02423, -0.2363), (1.734, -0.005498, -0.2789), (1.752, 0.2527, -0.1213), (1.963, -0.01996, -0.2979), (1.963, 0.1033, -0.564), (1.983, -0.06145, -0.3226), (2.019, -0.02736, -0.3074), (2.014, -0.1809, -0.04612), (2.247, -0.07077, -0.3649), (2.212, -0.3344, -0.4887), (2.278, -0.09643, -0.3314), (2.303, -0.08061, -0.3742), (2.343, 0.1776, -0.2202), (2.53, -0.1144, -0.3923), (2.542, 0.004708, -0.6601), (2.547, -0.1575, -0.4164), (2.586, -0.126, -0.4014), (2.567, -0.275, -0.1379), (2.811, -0.1878, -0.4564), (2.754, -0.4495, -0.5764), (2.839, -0.2154, -0.4221), (2.866, -0.2025, -0.4648), (2.925, 0.054, -0.3144), (3.089, -0.2571, -0.4787), (3.116, -0.145, -0.7482), (3.102, -0.3023, -0.5015), (3.143, -0.2743, -0.4863), (3.106, -0.4157, -0.2208), (3.363, -0.3577, -0.5349), (3.285, -0.6153, -0.6512), (3.388, -0.3868, -0.4994), (3.417, -0.3772, -0.5417), (3.497, -0.1243, -0.3948), (3.635, -0.4518, -0.5479), (3.684, -0.3506, -0.8189), (3.644, -0.4985, -0.5692), (3.688, -0.4744, -0.5532), (3.627, -0.6038, -0.2858), (3.898, -0.5832, -0.5894), (3.803, -0.8375, -0.7019), (3.918, -0.6141, -0.5515), (3.949, -0.6098, -0.5922), (4.045, -0.3594, -0.4488), (4.157, -0.7033, -0.5796), (4.229, -0.6143, -0.8492), (4.167, -0.7514, -0.598), (4.208, -0.7276, -0.5792), (4.124, -0.8447, -0.3131), (4.422, -0.8255, -0.5895), (4.372, -1.094, -0.6971), (4.44, -0.851, -0.5481), (4.475, -0.843, -0.5854), (4.522, -0.5775, -0.447), (4.691, -0.8881, -0.5455), (4.77, -0.7938, -0.8115), (4.713, -0.932, -0.5596), (4.746, -0.8969, -0.5382), (4.661, -1.022, -0.275), (4.976, -0.9317, -0.5215), (5.012, -1.207, -0.6156), (4.997, -0.9493, -0.4772), (5.032, -0.9334, -0.5117), (4.991, -0.6602, -0.3871), (5.249, -0.9185, -0.4516), (5.326, -0.8171, -0.7158), (5.283, -0.9559, -0.4615), (5.304, -0.9133, -0.4397), (5.23, -1.045, -0.1771), (5.536, -0.8927, -0.4052), (5.632, -1.158, -0.4849), (5.557, -0.9042, -0.3589), (5.591, -0.8821, -0.3919), (5.488, -0.6195, -0.282), (5.797, -0.8232, -0.3205), (5.869, -0.7178, -0.5845), (5.838, -0.8546, -0.3275), (5.85, -0.8085, -0.3064), (5.786, -0.9439, -0.04275), (6.075, -0.7507, -0.2631), (6.215, -0.9994, -0.3299), (6.095, -0.7578, -0.2157), (6.126, -0.732, -0.2482), (5.979, -0.4858, -0.1514), (6.32, -0.642, -0.1717), (6.385, -0.5345, -0.4365), (6.365, -0.6671, -0.1762), (6.369, -0.6194, -0.1563), (6.317, -0.7552, 0.1095), (6.581, -0.5272, -0.108), (6.762, -0.7518, -0.1611), (6.6, -0.5295, -0.05986), (6.628, -0.5001, -0.09229), (6.439, -0.2782, -0.009419), (6.799, -0.3755, -0.01438), (6.852, -0.269, -0.2824), (6.849, -0.3916, -0.01648), (6.843, -0.3432, 0.001111), (6.808, -0.475, 0.2718), (7.021, -0.2031, 0.04776), (7.264, -0.3648, 0.01871), (7.037, -0.1962, 0.09626), (7.056, -0.1629, 0.0619), (6.804, -0.004021, 0.1206), (7.145, 0.01283, 0.1221), (7.153, 0.08433, -0.1618), (7.193, 0.02821, 0.1228), (7.157, 0.05967, 0.13), (7.177, -0.01896, 0.4215), (7.144, 0.2408, 0.1373), (7.364, 0.4265, 0.147), (7.126, 0.2584, 0.1808), (7.106, 0.2774, 0.1373), (6.879, 0.08539, 0.1571), (6.926, 0.382, 0.1507), (6.903, 0.4017, -0.1409), (6.917, 0.4314, 0.1501), (6.873, 0.4009, 0.1508), (6.908, 0.4083, 0.452), (6.655, 0.4834, 0.1388), (6.694, 0.7733, 0.1499), (6.628, 0.4899, 0.1825), (6.6, 0.4953, 0.139), (6.559, 0.1961, 0.1575), (6.375, 0.5198, 0.1527), (6.347, 0.5348, -0.1388), (6.353, 0.5668, 0.1522), (6.318, 0.5276, 0.1529), (6.35, 0.5418, 0.454), (6.086, 0.5701, 0.141), (6.082, 0.8628, 0.1522), (6.057, 0.5728, 0.1846), (6.029, 0.5743, 0.1412), (6.031, 0.2721, 0.1595), (5.801, 0.5715, 0.1548), (5.772, 0.5837, -0.1367), (5.774, 0.616, 0.1544), (5.744, 0.5736, 0.155), (5.774, 0.5908, 0.4562), (5.508, 0.5964, 0.1431), (5.483, 0.8883, 0.1544), (5.479, 0.5972, 0.1868), (5.451, 0.597, 0.1434), (5.476, 0.2955, 0.1616), (5.223, 0.5804, 0.157), (5.193, 0.5909, -0.1345), (5.194, 0.6233, 0.1566), (5.166, 0.5792, 0.1572), (5.196, 0.5981, 0.4583), (4.929, 0.5882, 0.1453), (4.888, 0.8782, 0.1567), (4.901, 0.5874, 0.1889), (4.872, 0.5855, 0.1456), (4.913, 0.2859, 0.1637), (4.646, 0.5573, 0.1592), (4.615, 0.5667, -0.1323), (4.614, 0.599, 0.1588), (4.589, 0.5538, 0.1594), (4.617, 0.5738, 0.4605), (4.351, 0.5527, 0.1475), (4.297, 0.8405, 0.1589), (4.323, 0.5505, 0.1911), (4.294, 0.5472, 0.1477), (4.349, 0.2498, 0.1658), (4.069, 0.5084, 0.1614), (4.039, 0.5166, -0.1301), (4.036, 0.5487, 0.161), (4.012, 0.5025, 0.1616), (4.04, 0.5237, 0.4627), (3.775, 0.4916, 0.1497), (3.71, 0.7771, 0.1611), (3.747, 0.4884, 0.1933), (3.718, 0.484, 0.1499), (3.785, 0.189, 0.168), (3.495, 0.4365, 0.1636), (3.464, 0.4434, -0.1279), (3.461, 0.4754, 0.1631), (3.439, 0.4282, 0.1638), (3.465, 0.4504, 0.4649), (3.202, 0.4079, 0.1519), (3.125, 0.6906, 0.1633), (3.174, 0.4036, 0.1955), (3.146, 0.3982, 0.1521), (3.224, 0.106, 0.1701), (2.925, 0.3421, 0.1649), (2.897, 0.3482, -0.1269), (2.889, 0.3794, 0.1642), (2.869, 0.3313, 0.1646), (2.891, 0.3541, 0.466), (2.634, 0.3011, 0.1495), (2.545, 0.5803, 0.1602), (2.605, 0.2954, 0.1925), (2.578, 0.2891, 0.1485), (2.668, 0.0003572, 0.1672), (2.359, 0.2234, 0.1557), (2.339, 0.23, -0.1369), (2.322, 0.2591, 0.154), (2.304, 0.2101, 0.1535), (2.317, 0.2322, 0.4556), (2.071, 0.1697, 0.1303), (1.97, 0.4449, 0.1395), (2.041, 0.1626, 0.1722), (2.016, 0.1555, 0.1272), (2.118, -0.1294, 0.1474), (1.8, 0.0808, 0.1257), (1.79, 0.08871, -0.1674), (1.761, 0.1149, 0.1228), (1.746, 0.06522, 0.1213), (1.747, 0.08556, 0.4239), (1.516, 0.01595, 0.08934), (1.404, 0.2872, 0.09689), (1.484, 0.007493, 0.1302), (1.461, -0.0001248, 0.08441), (1.572, -0.2813, 0.1063), (1.248, -0.08205, 0.07541), (1.248, -0.0724, -0.2179), (1.208, -0.04924, 0.07141), (1.194, -0.09948, 0.06897), (1.185, -0.08126, 0.3716), (0.9668, -0.1562, 0.02889), (0.8475, 0.1116, 0.03455), (0.9346, -0.1659, 0.06865), (0.913, -0.174, 0.02205), (1.032, -0.4518, 0.04572), (0.7027, -0.2618, 0.006089), (0.7104, -0.2501, -0.2869), (0.662, -0.2299, 0.001227), (0.6493, -0.2803, -0.001816), (0.6309, -0.2645, 0.3005), (0.4244, -0.3419, -0.04847), (0.2993, -0.07684, -0.04458), (0.3914, -0.3527, -0.009776), (0.3712, -0.3609, -0.05711), (0.4952, -0.6363, -0.03176), (0.1631, -0.4529, -0.0795), (0.1781, -0.439, -0.372), (0.122, -0.4216, -0.08512), (0.1101, -0.4722, -0.08871), (0.08361, -0.4587, 0.213), (-0.113, -0.5363, -0.141), (-0.2408, -0.2725, -0.1383), (-0.1469, -0.5476, -0.1032), (-0.1658, -0.5557, -0.1511), (-0.03971, -0.83, -0.1246), (-0.3729, -0.6489, -0.1794), (-0.3513, -0.6326, -0.4715), (-0.4139, -0.6176, -0.1858), (-0.4258, -0.6681, -0.1902), (-0.4591, -0.6572, 0.111), (-0.6485, -0.7303, -0.2483), (-0.7708, -0.4639, -0.245), (-0.6834, -0.7414, -0.2113), (-0.7016, -0.7486, -0.2596), (-0.5817, -1.026, -0.2338), (-0.9122, -0.8348, -0.2928), (-0.886, -0.8152, -0.5842), (-0.9511, -0.801, -0.2991), (-0.9665, -0.8509, -0.3046), (-1.003, -0.8428, -0.00358), (-1.2, -0.8792, -0.3644), (-1.186, -0.5931, -0.3347), (-1.236, -0.8816, -0.3268), (-1.259, -0.8797, -0.3751), (-1.279, -1.177, -0.3765), (-1.501, -0.8923, -0.4052), (-1.496, -0.8578, -0.6981), (-1.499, -0.8614, -0.4053), (-1.557, -0.8935, -0.4153), (-1.543, -0.9076, -0.1091), (4.394, -0.7415, 0.1229), (4.398, -0.7707, 0.1534), (4.316, -0.7094, 0.1194), (4.299, -0.7343, 0.1493), (4.198, -0.6112, 0.1091), (4.177, -0.6325, 0.1387), (4.047, -0.4672, 0.0926), (4.024, -0.4875, 0.1221), (3.866, -0.2975, 0.07022), (3.844, -0.3182, 0.09973), (3.661, -0.1227, 0.04248), (3.64, -0.1445, 0.07215), (3.436, 0.03702, 0.009817), (3.417, 0.01363, 0.03983), (3.196, 0.1614, -0.02728), (3.181, 0.136, 0.003352), (2.945, 0.2301, -0.06835), (2.936, 0.2032, -0.0367), (2.688, 0.2231, -0.1129), (2.687, 0.1965, -0.07987), (2.428, 0.1203, -0.1606), (2.436, 0.09682, -0.1261), (2.171, -0.09896, -0.211), (2.185, -0.1177, -0.1753), (1.921, -0.4558, -0.2638), (1.937, -0.4714, -0.2276), (1.667, -0.8194, -0.3012), (1.682, -0.8357, -0.2651), (1.39, -1.061, -0.3094), (1.403, -1.08, -0.2735), (1.084, -1.197, -0.2934), (1.092, -1.217, -0.2572), (0.7414, -1.246, -0.258), (0.7467, -1.267, -0.2215), (0.3571, -1.227, -0.2084), (0.3598, -1.248, -0.1716), (-0.07689, -1.159, -0.1495), (-0.07571, -1.179, -0.1125), (-0.5681, -1.06, -0.08636), (-0.5677, -1.08, -0.04922), (-1.124, -0.9486, -0.02369), (-1.124, -0.9691, 0.01348), (-1.752, -0.8436, 0.03358), (-1.752, -0.8641, 0.07075), (-2.459, -0.7631, 0.08055), (-2.459, -0.7836, 0.1177), (-3.253, -0.7255, 0.1123), (-3.252, -0.746, 0.1495), (-4.14, -0.7492, 0.1241), (-4.141, -0.7697, 0.1612), (-4.263, -0.7559, 0.1118), (-4.268, -0.7766, 0.1484), (-4.399, -0.7606, 0.07752), (-4.41, -0.7815, 0.113), (-4.549, -0.7632, 0.02523), (-4.562, -0.7841, 0.05979), (-4.71, -0.7631, -0.0407), (-4.725, -0.7841, -0.006836), (-4.879, -0.7601, -0.1158), (-4.895, -0.7811, -0.08235), (-5.055, -0.7538, -0.1956), (-5.071, -0.7748, -0.1623), (-5.236, -0.7439, -0.2756), (-5.252, -0.7648, -0.2422), (-5.42, -0.7299, -0.3513), (-5.435, -0.7509, -0.3176), (-5.605, -0.7115, -0.4182), (-5.619, -0.7327, -0.384), (-5.79, -0.6884, -0.4718), (-5.802, -0.7098, -0.437), (-5.973, -0.6601, -0.5074), (-5.981, -0.6819, -0.4721), (-6.151, -0.6262, -0.5204), (-6.156, -0.6488, -0.4848), (-6.324, -0.5871, -0.5074), (-6.324, -0.6106, -0.4721), (-6.487, -0.5435, -0.4716), (-6.484, -0.5679, -0.437), (-6.639, -0.4954, -0.4175), (-6.633, -0.5206, -0.3839), (-6.778, -0.4427, -0.3499), (-6.771, -0.4686, -0.3171), (-6.902, -0.3854, -0.2733), (-6.894, -0.4118, -0.2412), (-7.01, -0.3235, -0.1922), (-7.002, -0.3502, -0.1604), (-7.1, -0.2568, -0.1111), (-7.092, -0.2834, -0.07914), (-7.17, -0.1852, -0.03438), (-7.162, -0.2109, -0.001558), (-7.218, -0.1086, 0.03343), (-7.212, -0.1322, 0.06807), (-7.242, -0.02671, 0.08772), (-7.237, -0.04594, 0.1252), (-7.24, 0.06017, 0.1237), (-7.234, 0.04803, 0.164), (-7.21, 0.1524, 0.1368), (-7.201, 0.1478, 0.1782), (-7.143, 0.2434, 0.1235), (-7.131, 0.2443, 0.1641), (-7.053, 0.2954, 0.08647), (-7.036, 0.2989, 0.1254), (-6.942, 0.3132, 0.0314), (-6.922, 0.3172, 0.06908), (-6.812, 0.3034, -0.0367), (-6.792, 0.3073, 0.0004582), (-6.666, 0.2722, -0.1135), (-6.646, 0.2762, -0.07627), (-6.504, 0.2255, -0.1945), (-6.485, 0.2297, -0.157), (-6.328, 0.1688, -0.2756), (-6.31, 0.1733, -0.2374), (-6.139, 0.1075, -0.3522), (-6.123, 0.1127, -0.3133), (-5.939, 0.04743, -0.4199), (-5.926, 0.05335, -0.3801), (-5.73, -0.006026, -0.4742), (-5.72, 0.0007331, -0.4336), (-5.513, -0.04726, -0.5107), (-5.507, -0.03971, -0.4693), (-5.29, -0.0707, -0.5248), (-5.289, -0.06263, -0.4831), (-5.063, -0.07235, -0.5135), (-5.067, -0.06422, -0.4721), (-4.834, -0.05462, -0.4799), (-4.842, -0.04679, -0.4391), (-4.604, -0.02153, -0.4285), (-4.615, -0.01412, -0.3883), (-4.375, 0.02292, -0.3638), (-4.388, 0.02994, -0.3242), (-4.148, 0.07476, -0.2903), (-4.163, 0.08148, -0.2511), (-3.926, 0.13, -0.2124), (-3.942, 0.1366, -0.1734), (-3.71, 0.1847, -0.1346), (-3.726, 0.1913, -0.09567), (-3.502, 0.2348, -0.06146), (-3.517, 0.2416, -0.02225), (-3.303, 0.2765, 0.002628), (-3.316, 0.2836, 0.04237), (-3.116, 0.3057, 0.05318), (-3.126, 0.3132, 0.0937), (-2.941, 0.3185, 0.08576), (-2.947, 0.3263, 0.1271), (-2.78, 0.311, 0.09605), (-2.78, 0.3185, 0.1378), (-2.511, 0.2502, 0.09109), (-2.508, 0.2569, 0.1328), (-2.308, 0.1512, 0.08578), (-2.303, 0.157, 0.1275), (-2.16, 0.02559, 0.08024), (-2.154, 0.03016, 0.1219), (-2.052, -0.1144, 0.07452), (-2.044, -0.111, 0.1161), (-1.968, -0.2569, 0.06867), (-1.96, -0.2541, 0.1103), (-1.894, -0.39, 0.06273), (-1.886, -0.3871, 0.1043), (-1.815, -0.5026, 0.05676), (-1.808, -0.4987, 0.09841), (-1.718, -0.5843, 0.05081), (-1.713, -0.5788, 0.09256), (-1.586, -0.6263, 0.04477), (-1.584, -0.62, 0.08665), (-1.403, -0.6181, 0.03857), (-1.403, -0.6118, 0.08053), (-1.152, -0.5472, 0.03223), (-1.153, -0.5413, 0.07423), (-0.8184, -0.4014, 0.02583), (-0.8196, -0.3955, 0.06782), (-0.4238, -0.237, 0.008381), (-0.4233, -0.2304, 0.05029), (-0.003986, -0.1166, -0.0285), (-0.001324, -0.1095, 0.01323), (0.4339, -0.03779, -0.08088), (0.4383, -0.03028, -0.03936), (0.8836, 0.002409, -0.1448), (0.8894, 0.01005, -0.1035), (1.339, 0.006809, -0.2165), (1.345, 0.01446, -0.1753), (1.793, -0.02176, -0.2919), (1.8, -0.01416, -0.2509), (2.24, -0.08049, -0.3673), (2.248, -0.07294, -0.3263), (2.673, -0.1666, -0.4386), (2.681, -0.1591, -0.3976), (3.086, -0.2772, -0.5019), (3.094, -0.2696, -0.461), (3.473, -0.4096, -0.5535), (3.481, -0.4019, -0.5125), (3.828, -0.5611, -0.5893), (3.835, -0.5531, -0.5482), (4.142, -0.7283, -0.6053), (4.147, -0.7193, -0.5641), (4.451, -0.8667, -0.5946), (4.451, -0.8558, -0.5536), (4.785, -0.9397, -0.5565), (4.781, -0.9278, -0.516), (5.135, -0.9555, -0.4965), (5.127, -0.9434, -0.4566), (5.49, -0.922, -0.4198), (5.479, -0.9101, -0.3805), (5.84, -0.8468, -0.3318), (5.826, -0.8354, -0.2932), (6.173, -0.7378, -0.2381), (6.158, -0.7271, -0.2), (6.479, -0.6029, -0.144), (6.462, -0.593, -0.1065), (6.748, -0.4499, -0.05502), (6.729, -0.4409, -0.01798), (6.967, -0.2869, 0.02344), (6.947, -0.2792, 0.05986), (7.127, -0.1222, 0.08584), (7.105, -0.1166, 0.1215), (7.216, 0.03514, 0.1267), (7.192, 0.03643, 0.1613), (7.227, 0.1778, 0.1412), (7.202, 0.1699, 0.1748), (7.159, 0.2886, 0.1413), (7.14, 0.2703, 0.1745), (7.015, 0.3857, 0.1417), (7.003, 0.3622, 0.1749), (6.801, 0.4667, 0.1425), (6.793, 0.4414, 0.1757), (6.524, 0.5307, 0.1435), (6.519, 0.5047, 0.1767), (6.191, 0.5772, 0.1447), (6.189, 0.5509, 0.1779), (5.809, 0.6054, 0.1462), (5.808, 0.579, 0.1793), (5.384, 0.615, 0.1478), (5.384, 0.5885, 0.1809), (4.923, 0.6052, 0.1495), (4.924, 0.5788, 0.1827), (4.432, 0.5757, 0.1514), (4.434, 0.5493, 0.1846), (3.918, 0.5257, 0.1533), (3.921, 0.4994, 0.1865), (3.388, 0.4548, 0.1553), (3.392, 0.4286, 0.1885), (2.849, 0.3624, 0.1574), (2.854, 0.3364, 0.1905), (2.315, 0.2478, 0.1482), (2.32, 0.2218, 0.1814), (1.798, 0.1145, 0.1193), (1.802, 0.08842, 0.1525), (1.302, -0.03138, 0.0746), (1.307, -0.05748, 0.1077), (0.8334, -0.1834, 0.01792), (0.8377, -0.2096, 0.05103), (0.3957, -0.3354, -0.04676), (0.3997, -0.3617, -0.0137), (-0.006105, -0.4811, -0.1155), (-0.002428, -0.5075, -0.08255), (-0.3671, -0.6141, -0.1845), (-0.364, -0.6407, -0.1516), (-0.6828, -0.7281, -0.2497), (-0.6803, -0.755, -0.217), (-0.9482, -0.817, -0.3073), (-0.947, -0.8442, -0.2749), (-1.159, -0.8744, -0.3534), (-1.16, -0.9022, -0.3215), (-1.311, -0.8939, -0.3842), (-1.319, -0.9221, -0.3534), (-1.402, -0.8672, -0.3957), (-1.423, -0.8894, -0.3662), (4.398, -0.7707, 0.1534), (4.394, -0.7404, 0.1829), (4.299, -0.7343, 0.1493), (4.313, -0.7077, 0.1793), (4.177, -0.6325, 0.1387), (4.195, -0.6089, 0.169), (4.024, -0.4875, 0.1221), (4.043, -0.4643, 0.1524), (3.844, -0.3182, 0.09973), (3.862, -0.2942, 0.1299), (3.64, -0.1445, 0.07215), (3.656, -0.1189, 0.1021), (3.417, 0.01363, 0.03983), (3.43, 0.04144, 0.06933), (3.181, 0.136, 0.003352), (3.188, 0.1664, 0.03204), (2.936, 0.2032, -0.0367), (2.936, 0.2356, -0.009323), (2.687, 0.1965, -0.07987), (2.676, 0.2285, -0.0543), (2.436, 0.09682, -0.1261), (2.415, 0.1248, -0.1024), (2.185, -0.1177, -0.1753), (2.156, -0.0957, -0.1531), (1.937, -0.4714, -0.2276), (1.906, -0.4524, -0.2058), (1.682, -0.8357, -0.2651), (1.655, -0.8125, -0.2429), (1.403, -1.08, -0.2735), (1.383, -1.049, -0.251), (1.092, -1.217, -0.2572), (1.084, -1.182, -0.2353), (0.7467, -1.267, -0.2215), (0.7474, -1.23, -0.2004), (0.3598, -1.248, -0.1716), (0.3663, -1.211, -0.1512), (-0.07571, -1.179, -0.1125), (-0.06656, -1.143, -0.09254), (-0.5677, -1.08, -0.04922), (-0.558, -1.044, -0.02932), (-1.124, -0.9691, 0.01348), (-1.115, -0.9327, 0.03349), (-1.752, -0.8641, 0.07075), (-1.745, -0.8274, 0.09094), (-2.459, -0.7836, 0.1177), (-2.455, -0.7466, 0.1381), (-3.252, -0.746, 0.1495), (-3.251, -0.7089, 0.17), (-4.141, -0.7697, 0.1612), (-4.143, -0.7326, 0.1816), (-4.268, -0.7766, 0.1484), (-4.273, -0.7396, 0.1686), (-4.41, -0.7815, 0.113), (-4.416, -0.7446, 0.1328), (-4.562, -0.7841, 0.05979), (-4.57, -0.7472, 0.07927), (-4.725, -0.7841, -0.006836), (-4.733, -0.7472, 0.01254), (-4.895, -0.7811, -0.08235), (-4.903, -0.7442, -0.06288), (-5.071, -0.7748, -0.1623), (-5.078, -0.7379, -0.1426), (-5.252, -0.7648, -0.2422), (-5.258, -0.728, -0.222), (-5.435, -0.7509, -0.3176), (-5.44, -0.7142, -0.2969), (-5.619, -0.7327, -0.384), (-5.622, -0.6961, -0.3626), (-5.802, -0.7098, -0.437), (-5.802, -0.6736, -0.4149), (-5.981, -0.6819, -0.4721), (-5.978, -0.6463, -0.4493), (-6.156, -0.6488, -0.4848), (-6.149, -0.6139, -0.4617), (-6.324, -0.6106, -0.4721), (-6.313, -0.5767, -0.4493), (-6.484, -0.5679, -0.437), (-6.468, -0.5351, -0.4151), (-6.633, -0.5206, -0.3839), (-6.614, -0.489, -0.3633), (-6.771, -0.4686, -0.3171), (-6.748, -0.4383, -0.2983), (-6.894, -0.4118, -0.2412), (-6.868, -0.3831, -0.2243), (-7.002, -0.3502, -0.1604), (-6.972, -0.3233, -0.146), (-7.092, -0.2834, -0.07914), (-7.059, -0.2589, -0.06761), (-7.162, -0.2109, -0.001558), (-7.126, -0.1901, 0.006217), (-7.212, -0.1322, 0.06807), (-7.172, -0.1169, 0.07107), (-7.237, -0.04594, 0.1252), (-7.195, -0.03939, 0.1226), (-7.234, 0.04803, 0.164), (-7.193, 0.04268, 0.1567), (-7.201, 0.1478, 0.1782), (-7.164, 0.1291, 0.1689), (-7.131, 0.2443, 0.1641), (-7.104, 0.2122, 0.1567), (-7.036, 0.2989, 0.1254), (-7.023, 0.2587, 0.1233), (-6.922, 0.3172, 0.06908), (-6.919, 0.2749, 0.07191), (-6.792, 0.3073, 0.0004582), (-6.795, 0.2654, 0.006451), (-6.646, 0.2762, -0.07627), (-6.652, 0.235, -0.06848), (-6.485, 0.2297, -0.157), (-6.493, 0.189, -0.1483), (-6.31, 0.1733, -0.2374), (-6.319, 0.1329, -0.2283), (-6.123, 0.1127, -0.3133), (-6.132, 0.07232, -0.3041), (-5.926, 0.05335, -0.3801), (-5.934, 0.01278, -0.3712), (-5.72, 0.0007331, -0.4336), (-5.727, -0.04017, -0.425), (-5.507, -0.03971, -0.4693), (-5.512, -0.08101, -0.4611), (-5.289, -0.06263, -0.4831), (-5.292, -0.1042, -0.475), (-5.067, -0.06422, -0.4721), (-5.067, -0.1058, -0.4639), (-4.842, -0.04679, -0.4391), (-4.839, -0.08824, -0.4305), (-4.615, -0.01412, -0.3883), (-4.61, -0.05533, -0.3794), (-4.388, 0.02994, -0.3242), (-4.382, -0.01105, -0.3149), (-4.163, 0.08148, -0.2511), (-4.157, 0.04065, -0.2416), (-3.942, 0.1366, -0.1734), (-3.935, 0.0958, -0.1639), (-3.726, 0.1913, -0.09567), (-3.719, 0.1505, -0.08614), (-3.517, 0.2416, -0.02225), (-3.511, 0.2006, -0.01293), (-3.316, 0.2836, 0.04237), (-3.311, 0.2424, 0.05131), (-3.126, 0.3132, 0.0937), (-3.123, 0.2717, 0.1021), (-2.947, 0.3263, 0.1271), (-2.947, 0.2846, 0.135), (-2.78, 0.3185, 0.1378), (-2.786, 0.2772, 0.1452), (-2.508, 0.2569, 0.1328), (-2.521, 0.2175, 0.1403), (-2.303, 0.157, 0.1275), (-2.326, 0.1219, 0.1352), (-2.154, 0.03016, 0.1219), (-2.184, 0.001161, 0.1298), (-2.044, -0.111, 0.1161), (-2.078, -0.1346, 0.1243), (-1.96, -0.2541, 0.1103), (-1.996, -0.275, 0.1185), (-1.886, -0.3871, 0.1043), (-1.921, -0.4095, 0.1125), (-1.808, -0.4987, 0.09841), (-1.839, -0.5271, 0.1063), (-1.713, -0.5788, 0.09256), (-1.733, -0.6156, 0.09981), (-1.584, -0.62, 0.08665), (-1.589, -0.6616, 0.09323), (-1.403, -0.6118, 0.08053), (-1.396, -0.6533, 0.08669), (-1.153, -0.5413, 0.07423), (-1.139, -0.5808, 0.08019), (-0.8196, -0.3955, 0.06782), (-0.803, -0.434, 0.07372), (-0.4233, -0.2304, 0.05029), (-0.409, -0.2699, 0.05631), (-0.001324, -0.1095, 0.01323), (0.008813, -0.1502, 0.01959), (0.4383, -0.03028, -0.03936), (0.4448, -0.07166, -0.03256), (0.8894, 0.01005, -0.1035), (0.8925, -0.03163, -0.09626), (1.345, 0.01446, -0.1753), (1.346, -0.02725, -0.1676), (1.8, -0.01416, -0.2509), (1.798, -0.0557, -0.2427), (2.248, -0.07294, -0.3263), (2.242, -0.1141, -0.3177), (2.681, -0.1591, -0.3976), (2.673, -0.1997, -0.3886), (3.094, -0.2696, -0.461), (3.083, -0.3096, -0.4515), (3.481, -0.4019, -0.5125), (3.467, -0.4408, -0.5026), (3.835, -0.5531, -0.5482), (3.817, -0.5905, -0.538), (4.147, -0.7193, -0.5641), (4.129, -0.7563, -0.5539), (4.451, -0.8558, -0.5536), (4.438, -0.8947, -0.5432), (4.781, -0.9278, -0.516), (4.774, -0.9681, -0.5049), (5.127, -0.9434, -0.4566), (5.125, -0.984, -0.4445), (5.479, -0.9101, -0.3805), (5.482, -0.9504, -0.3675), (5.826, -0.8354, -0.2932), (5.833, -0.8749, -0.2792), (6.158, -0.7271, -0.2), (6.168, -0.7655, -0.1851), (6.462, -0.593, -0.1065), (6.476, -0.6299, -0.09054), (6.729, -0.4409, -0.01798), (6.746, -0.4759, -0.0009372), (6.947, -0.2792, 0.05986), (6.968, -0.3111, 0.07837), (7.105, -0.1166, 0.1215), (7.131, -0.1427, 0.1421), (7.192, 0.03643, 0.1613), (7.224, 0.0226, 0.1848), (7.202, 0.1699, 0.1748), (7.235, 0.1765, 0.2006), (7.14, 0.2703, 0.1745), (7.164, 0.2932, 0.2009), (7.003, 0.3622, 0.1749), (7.018, 0.3917, 0.2013), (6.793, 0.4414, 0.1757), (6.803, 0.4731, 0.2021), (6.519, 0.5047, 0.1767), (6.526, 0.5373, 0.2031), (6.189, 0.5509, 0.1779), (6.192, 0.5838, 0.2044), (5.808, 0.579, 0.1793), (5.809, 0.6121, 0.2058), (5.384, 0.5885, 0.1809), (5.384, 0.6217, 0.2074), (4.924, 0.5788, 0.1827), (4.923, 0.6119, 0.2092), (4.434, 0.5493, 0.1846), (4.432, 0.5823, 0.211), (3.921, 0.4994, 0.1865), (3.918, 0.5324, 0.213), (3.392, 0.4286, 0.1885), (3.388, 0.4614, 0.215), (2.854, 0.3364, 0.1905), (2.847, 0.3689, 0.217), (2.32, 0.2218, 0.1814), (2.311, 0.2539, 0.2078), (1.802, 0.08842, 0.1525), (1.792, 0.12, 0.1788), (1.307, -0.05748, 0.1077), (1.295, -0.02645, 0.1339), (0.8377, -0.2096, 0.05103), (0.824, -0.179, 0.07702), (0.3997, -0.3617, -0.0137), (0.3849, -0.3315, 0.01213), (-0.002428, -0.5075, -0.08255), (-0.01802, -0.4776, -0.05685), (-0.364, -0.6407, -0.1516), (-0.38, -0.6109, -0.126), (-0.6803, -0.755, -0.217), (-0.6962, -0.7251, -0.1913), (-0.947, -0.8442, -0.2749), (-0.9618, -0.8141, -0.249), (-1.16, -0.9022, -0.3215), (-1.172, -0.8713, -0.2949), (-1.319, -0.9221, -0.3534), (-1.321, -0.8906, -0.3251), (-1.423, -0.8894, -0.3662), (-1.403, -0.8678, -0.3357)], [], [(0, 1, 2), (2, 1, 3), (3, 1, 0), (2, 3, 4), (3, 0, 4), (0, 2, 4), (5, 6, 7), (7, 6, 8), (8, 6, 5), (7, 8, 9), (8, 5, 9), (5, 7, 9), (10, 11, 12), (12, 11, 13), (13, 11, 10), (12, 13, 14), (13, 10, 14), (10, 12, 14), (15, 16, 17), (17, 16, 18), (18, 16, 15), (17, 18, 19), (18, 15, 19), (15, 17, 19), (20, 21, 22), (22, 21, 23), (23, 21, 20), (22, 23, 24), (23, 20, 24), (20, 22, 24), (25, 26, 27), (27, 26, 28), (28, 26, 25), (27, 28, 29), (28, 25, 29), (25, 27, 29), (30, 31, 32), (32, 31, 33), (33, 31, 30), (32, 33, 34), (33, 30, 34), (30, 32, 34), (35, 36, 37), (37, 36, 38), (38, 36, 35), (37, 38, 39), (38, 35, 39), (35, 37, 39), (40, 41, 42), (42, 41, 43), (43, 41, 40), (42, 43, 44), (43, 40, 44), (40, 42, 44), (45, 46, 47), (47, 46, 48), (48, 46, 45), (47, 48, 49), (48, 45, 49), (45, 47, 49), (50, 51, 52), (52, 51, 53), (53, 51, 50), (52, 53, 54), (53, 50, 54), (50, 52, 54), (55, 56, 57), (57, 56, 58), (58, 56, 55), (57, 58, 59), (58, 55, 59), (55, 57, 59), (60, 61, 62), (62, 61, 63), (63, 61, 60), (62, 63, 64), (63, 60, 64), (60, 62, 64), (65, 66, 67), (67, 66, 68), (68, 66, 65), (67, 68, 69), (68, 65, 69), (65, 67, 69), (70, 71, 72), (72, 71, 73), (73, 71, 70), (72, 73, 74), (73, 70, 74), (70, 72, 74), (75, 76, 77), (77, 76, 78), (78, 76, 75), (77, 78, 79), (78, 75, 79), (75, 77, 79), (80, 81, 82), (82, 81, 83), (83, 81, 80), (82, 83, 84), (83, 80, 84), (80, 82, 84), (85, 86, 87), (87, 86, 88), (88, 86, 85), (87, 88, 89), (88, 85, 89), (85, 87, 89), (90, 91, 92), (92, 91, 93), (93, 91, 90), (92, 93, 94), (93, 90, 94), (90, 92, 94), (95, 96, 97), (97, 96, 98), (98, 96, 95), (97, 98, 99), (98, 95, 99), (95, 97, 99), (100, 101, 102), (102, 101, 103), (103, 101, 100), (102, 103, 104), (103, 100, 104), (100, 102, 104), (105, 106, 107), (107, 106, 108), (108, 106, 105), (107, 108, 109), (108, 105, 109), (105, 107, 109), (110, 111, 112), (112, 111, 113), (113, 111, 110), (112, 113, 114), (113, 110, 114), (110, 112, 114), (115, 116, 117), (117, 116, 118), (118, 116, 115), (117, 118, 119), (118, 115, 119), (115, 117, 119), (120, 121, 122), (122, 121, 123), (123, 121, 120), (122, 123, 124), (123, 120, 124), (120, 122, 124), (125, 126, 127), (127, 126, 128), (128, 126, 125), (127, 128, 129), (128, 125, 129), (125, 127, 129), (130, 131, 132), (132, 131, 133), (133, 131, 130), (132, 133, 134), (133, 130, 134), (130, 132, 134), (135, 136, 137), (137, 136, 138), (138, 136, 135), (137, 138, 139), (138, 135, 139), (135, 137, 139), (140, 141, 142), (142, 141, 143), (143, 141, 140), (142, 143, 144), (143, 140, 144), (140, 142, 144), (145, 146, 147), (147, 146, 148), (148, 146, 145), (147, 148, 149), (148, 145, 149), (145, 147, 149), (150, 151, 152), (152, 151, 153), (153, 151, 150), (152, 153, 154), (153, 150, 154), (150, 152, 154), (155, 156, 157), (157, 156, 158), (158, 156, 155), (157, 158, 159), (158, 155, 159), (155, 157, 159), (160, 161, 162), (162, 161, 163), (163, 161, 160), (162, 163, 164), (163, 160, 164), (160, 162, 164), (165, 166, 167), (167, 166, 168), (168, 166, 165), (167, 168, 169), (168, 165, 169), (165, 167, 169), (170, 171, 172), (172, 171, 173), (173, 171, 170), (172, 173, 174), (173, 170, 174), (170, 172, 174), (175, 176, 177), (177, 176, 178), (178, 176, 175), (177, 178, 179), (178, 175, 179), (175, 177, 179), (180, 181, 182), (182, 181, 183), (183, 181, 180), (182, 183, 184), (183, 180, 184), (180, 182, 184), (185, 186, 187), (187, 186, 188), (188, 186, 185), (187, 188, 189), (188, 185, 189), (185, 187, 189), (190, 191, 192), (192, 191, 193), (193, 191, 190), (192, 193, 194), (193, 190, 194), (190, 192, 194), (195, 196, 197), (197, 196, 198), (198, 196, 195), (197, 198, 199), (198, 195, 199), (195, 197, 199), (200, 201, 202), (202, 201, 203), (203, 201, 200), (202, 203, 204), (203, 200, 204), (200, 202, 204), (205, 206, 207), (207, 206, 208), (208, 206, 205), (207, 208, 209), (208, 205, 209), (205, 207, 209), (210, 211, 212), (212, 211, 213), (213, 211, 210), (212, 213, 214), (213, 210, 214), (210, 212, 214), (215, 216, 217), (217, 216, 218), (218, 216, 215), (217, 218, 219), (218, 215, 219), (215, 217, 219), (220, 221, 222), (222, 221, 223), (223, 221, 220), (222, 223, 224), (223, 220, 224), (220, 222, 224), (225, 226, 227), (227, 226, 228), (228, 226, 225), (227, 228, 229), (228, 225, 229), (225, 227, 229), (230, 231, 232), (232, 231, 233), (233, 231, 230), (232, 233, 234), (233, 230, 234), (230, 232, 234), (235, 236, 237), (237, 236, 238), (238, 236, 235), (237, 238, 239), (238, 235, 239), (235, 237, 239), (240, 241, 242), (242, 241, 243), (243, 241, 240), (242, 243, 244), (243, 240, 244), (240, 242, 244), (245, 246, 247), (247, 246, 248), (248, 246, 245), (247, 248, 249), (248, 245, 249), (245, 247, 249), (250, 251, 252), (252, 251, 253), (253, 251, 250), (252, 253, 254), (253, 250, 254), (250, 252, 254), (255, 256, 257), (257, 256, 258), (258, 256, 255), (257, 258, 259), (258, 255, 259), (255, 257, 259), (260, 261, 262), (262, 261, 263), (263, 261, 260), (262, 263, 264), (263, 260, 264), (260, 262, 264), (265, 266, 267), (267, 266, 268), (268, 266, 265), (267, 268, 269), (268, 265, 269), (265, 267, 269), (270, 271, 272), (272, 271, 273), (273, 271, 270), (272, 273, 274), (273, 270, 274), (270, 272, 274), (275, 276, 277), (277, 276, 278), (278, 276, 275), (277, 278, 279), (278, 275, 279), (275, 277, 279), (280, 281, 282), (282, 281, 283), (283, 281, 280), (282, 283, 284), (283, 280, 284), (280, 282, 284), (285, 286, 287), (287, 286, 288), (288, 286, 285), (287, 288, 289), (288, 285, 289), (285, 287, 289), (290, 291, 292), (292, 291, 293), (293, 291, 290), (292, 293, 294), (293, 290, 294), (290, 292, 294), (295, 296, 297), (297, 296, 298), (298, 296, 295), (297, 298, 299), (298, 295, 299), (295, 297, 299), (300, 301, 302), (302, 301, 303), (303, 301, 300), (302, 303, 304), (303, 300, 304), (300, 302, 304), (305, 306, 307), (307, 306, 308), (308, 306, 305), (307, 308, 309), (308, 305, 309), (305, 307, 309), (310, 311, 312), (312, 311, 313), (313, 311, 310), (312, 313, 314), (313, 310, 314), (310, 312, 314), (315, 316, 317), (317, 316, 318), (318, 316, 315), (317, 318, 319), (318, 315, 319), (315, 317, 319), (320, 321, 322), (322, 321, 323), (323, 321, 320), (322, 323, 324), (323, 320, 324), (320, 322, 324), (325, 326, 327), (327, 326, 328), (328, 326, 325), (327, 328, 329), (328, 325, 329), (325, 327, 329), (330, 331, 332), (332, 331, 333), (333, 331, 330), (332, 333, 334), (333, 330, 334), (330, 332, 334), (335, 336, 337), (337, 336, 338), (338, 336, 335), (337, 338, 339), (338, 335, 339), (335, 337, 339), (340, 341, 342), (342, 341, 343), (343, 341, 340), (342, 343, 344), (343, 340, 344), (340, 342, 344), (345, 346, 347), (347, 346, 348), (348, 346, 345), (347, 348, 349), (348, 345, 349), (345, 347, 349), (350, 351, 352), (352, 351, 353), (353, 351, 350), (352, 353, 354), (353, 350, 354), (350, 352, 354), (355, 356, 357), (357, 356, 358), (358, 356, 355), (357, 358, 359), (358, 355, 359), (355, 357, 359), (360, 361, 362), (362, 361, 363), (363, 361, 360), (362, 363, 364), (363, 360, 364), (360, 362, 364), (365, 366, 367), (367, 366, 368), (368, 366, 365), (367, 368, 369), (368, 365, 369), (365, 367, 369), (370, 371, 372), (372, 371, 373), (373, 371, 370), (372, 373, 374), (373, 370, 374), (370, 372, 374), (375, 376, 377), (377, 376, 378), (378, 376, 375), (377, 378, 379), (378, 375, 379), (375, 377, 379), (380, 381, 382), (382, 381, 383), (383, 381, 380), (382, 383, 384), (383, 380, 384), (380, 382, 384), (385, 386, 387), (387, 386, 388), (388, 386, 385), (387, 388, 389), (388, 385, 389), (385, 387, 389), (390, 391, 392), (392, 391, 393), (393, 391, 390), (392, 393, 394), (393, 390, 394), (390, 392, 394), (395, 396, 397), (397, 396, 398), (398, 396, 395), (397, 398, 399), (398, 395, 399), (395, 397, 399), (400, 401, 402), (402, 401, 403), (403, 401, 400), (402, 403, 404), (403, 400, 404), (400, 402, 404), (405, 406, 407), (407, 406, 408), (408, 406, 405), (407, 408, 409), (408, 405, 409), (405, 407, 409), (410, 411, 412), (412, 411, 413), (413, 411, 410), (412, 413, 414), (413, 410, 414), (410, 412, 414), (415, 416, 417), (417, 416, 418), (418, 416, 415), (417, 418, 419), (418, 415, 419), (415, 417, 419), (420, 421, 422), (422, 421, 423), (423, 421, 420), (422, 423, 424), (423, 420, 424), (420, 422, 424), (425, 426, 427), (427, 426, 428), (428, 426, 425), (427, 428, 429), (428, 425, 429), (425, 427, 429), (430, 431, 432), (432, 431, 433), (433, 431, 430), (432, 433, 434), (433, 430, 434), (430, 432, 434), (435, 436, 437), (437, 436, 438), (438, 436, 435), (437, 438, 439), (438, 435, 439), (435, 437, 439), (440, 441, 442), (442, 441, 443), (443, 441, 440), (442, 443, 444), (443, 440, 444), (440, 442, 444), (445, 446, 447), (447, 446, 448), (448, 446, 445), (447, 448, 449), (448, 445, 449), (445, 447, 449), (450, 451, 452), (452, 451, 453), (453, 451, 450), (452, 453, 454), (453, 450, 454), (450, 452, 454), (455, 456, 457), (457, 456, 458), (458, 456, 455), (457, 458, 459), (458, 455, 459), (455, 457, 459), (460, 461, 462), (462, 461, 463), (463, 461, 460), (462, 463, 464), (463, 460, 464), (460, 462, 464), (465, 466, 467), (467, 466, 468), (468, 466, 465), (467, 468, 469), (468, 465, 469), (465, 467, 469), (470, 471, 472), (472, 471, 473), (473, 471, 470), (472, 473, 474), (473, 470, 474), (470, 472, 474), (475, 476, 477), (477, 476, 478), (478, 476, 475), (477, 478, 479), (478, 475, 479), (475, 477, 479), (480, 481, 482), (482, 481, 483), (483, 481, 480), (482, 483, 484), (483, 480, 484), (480, 482, 484), (485, 486, 487), (487, 486, 488), (488, 486, 485), (487, 488, 489), (488, 485, 489), (485, 487, 489), (490, 491, 492), (492, 491, 493), (493, 491, 490), (492, 493, 494), (493, 490, 494), (490, 492, 494), (495, 496, 497), (497, 496, 498), (498, 496, 495), (497, 498, 499), (498, 495, 499), (495, 497, 499), (500, 501, 502), (502, 501, 503), (503, 501, 500), (502, 503, 504), (503, 500, 504), (500, 502, 504), (505, 506, 507), (507, 506, 508), (508, 506, 505), (507, 508, 509), (508, 505, 509), (505, 507, 509), (510, 511, 512), (512, 511, 513), (513, 511, 510), (512, 513, 514), (513, 510, 514), (510, 512, 514), (515, 516, 517), (517, 516, 518), (518, 516, 515), (517, 518, 519), (518, 515, 519), (515, 517, 519), (520, 521, 522), (522, 521, 523), (523, 521, 520), (522, 523, 524), (523, 520, 524), (520, 522, 524), (525, 526, 527), (527, 526, 528), (528, 526, 525), (527, 528, 529), (528, 525, 529), (525, 527, 529), (530, 531, 532), (532, 531, 533), (533, 531, 530), (532, 533, 534), (533, 530, 534), (530, 532, 534), (535, 536, 537), (537, 536, 538), (538, 536, 535), (537, 538, 539), (538, 535, 539), (535, 537, 539), (540, 541, 542), (542, 541, 543), (543, 541, 540), (542, 543, 544), (543, 540, 544), (540, 542, 544), (545, 546, 547), (547, 546, 548), (548, 546, 545), (547, 548, 549), (548, 545, 549), (545, 547, 549), (550, 551, 552), (552, 551, 553), (553, 551, 550), (552, 553, 554), (553, 550, 554), (550, 552, 554), (555, 556, 557), (557, 556, 558), (558, 556, 555), (557, 558, 559), (558, 555, 559), (555, 557, 559), (560, 561, 562), (562, 561, 563), (563, 561, 560), (562, 563, 564), (563, 560, 564), (560, 562, 564), (565, 566, 567), (567, 566, 568), (568, 566, 565), (567, 568, 569), (568, 565, 569), (565, 567, 569), (570, 571, 572), (572, 571, 573), (573, 571, 570), (572, 573, 574), (573, 570, 574), (570, 572, 574), (575, 576, 577), (577, 576, 578), (578, 576, 575), (577, 578, 579), (578, 575, 579), (575, 577, 579), (580, 581, 582), (582, 581, 583), (583, 581, 580), (582, 583, 584), (583, 580, 584), (580, 582, 584), (585, 586, 587), (587, 586, 588), (588, 586, 585), (587, 588, 589), (588, 585, 589), (585, 587, 589), (590, 591, 592), (592, 591, 593), (593, 591, 590), (592, 593, 594), (593, 590, 594), (590, 592, 594), (595, 596, 597), (597, 596, 598), (598, 596, 595), (597, 598, 599), (598, 595, 599), (595, 597, 599), (600, 601, 602), (602, 601, 603), (603, 601, 600), (602, 603, 604), (603, 600, 604), (600, 602, 604), (605, 606, 607), (607, 606, 608), (608, 606, 605), (607, 608, 609), (608, 605, 609), (605, 607, 609), (610, 611, 612), (612, 611, 613), (613, 611, 610), (612, 613, 614), (613, 610, 614), (610, 612, 614), (615, 616, 617), (617, 616, 618), (618, 616, 615), (617, 618, 619), (618, 615, 619), (615, 617, 619), (620, 621, 622), (622, 621, 623), (623, 621, 620), (622, 623, 624), (623, 620, 624), (620, 622, 624), (625, 626, 627), (627, 626, 628), (628, 626, 625), (627, 628, 629), (628, 625, 629), (625, 627, 629), (630, 631, 632), (632, 631, 633), (633, 631, 630), (632, 633, 634), (633, 630, 634), (630, 632, 634), (635, 636, 637), (637, 636, 638), (638, 636, 635), (637, 638, 639), (638, 635, 639), (635, 637, 639), (640, 641, 642), (642, 641, 643), (643, 641, 640), (642, 643, 644), (643, 640, 644), (640, 642, 644), (645, 646, 647), (647, 646, 648), (648, 646, 645), (647, 648, 649), (648, 645, 649), (645, 647, 649), (650, 651, 652), (652, 651, 653), (653, 651, 650), (652, 653, 654), (653, 650, 654), (650, 652, 654), (655, 656, 657), (657, 656, 658), (658, 656, 655), (657, 658, 659), (658, 655, 659), (655, 657, 659), (660, 661, 662), (662, 661, 663), (663, 661, 660), (662, 663, 664), (663, 660, 664), (660, 662, 664), (665, 666, 667), (667, 666, 668), (668, 666, 665), (667, 668, 669), (668, 665, 669), (665, 667, 669), (671, 673, 672, 670), (673, 675, 674, 672), (675, 677, 676, 674), (677, 679, 678, 676), (679, 681, 680, 678), (681, 683, 682, 680), (683, 685, 684, 682), (685, 687, 686, 684), (687, 689, 688, 686), (689, 691, 690, 688), (691, 693, 692, 690), (693, 695, 694, 692), (695, 697, 696, 694), (697, 699, 698, 696), (699, 701, 700, 698), (701, 703, 702, 700), (703, 705, 704, 702), (705, 707, 706, 704), (707, 709, 708, 706), (709, 711, 710, 708), (711, 713, 712, 710), (713, 715, 714, 712), (715, 717, 716, 714), (717, 719, 718, 716), (719, 721, 720, 718), (721, 723, 722, 720), (723, 725, 724, 722), (725, 727, 726, 724), (727, 729, 728, 726), (729, 731, 730, 728), (731, 733, 732, 730), (733, 735, 734, 732), (735, 737, 736, 734), (737, 739, 738, 736), (739, 741, 740, 738), (741, 743, 742, 740), (743, 745, 744, 742), (745, 747, 746, 744), (747, 749, 748, 746), (749, 751, 750, 748), (751, 753, 752, 750), (753, 755, 754, 752), (755, 757, 756, 754), (757, 759, 758, 756), (759, 761, 760, 758), (761, 763, 762, 760), (763, 765, 764, 762), (765, 767, 766, 764), (767, 769, 768, 766), (769, 771, 770, 768), (771, 773, 772, 770), (773, 775, 774, 772), (775, 777, 776, 774), (777, 779, 778, 776), (779, 781, 780, 778), (781, 783, 782, 780), (783, 785, 784, 782), (785, 787, 786, 784), (787, 789, 788, 786), (789, 791, 790, 788), (791, 793, 792, 790), (793, 795, 794, 792), (795, 797, 796, 794), (797, 799, 798, 796), (799, 801, 800, 798), (801, 803, 802, 800), (803, 805, 804, 802), (805, 807, 806, 804), (807, 809, 808, 806), (809, 811, 810, 808), (811, 813, 812, 810), (813, 815, 814, 812), (815, 817, 816, 814), (817, 819, 818, 816), (819, 821, 820, 818), (821, 823, 822, 820), (823, 825, 824, 822), (825, 827, 826, 824), (827, 829, 828, 826), (829, 831, 830, 828), (831, 833, 832, 830), (833, 835, 834, 832), (835, 837, 836, 834), (837, 839, 838, 836), (839, 841, 840, 838), (841, 843, 842, 840), (843, 845, 844, 842), (845, 847, 846, 844), (847, 849, 848, 846), (849, 851, 850, 848), (851, 853, 852, 850), (853, 855, 854, 852), (855, 857, 856, 854), (857, 859, 858, 856), (859, 861, 860, 858), (861, 863, 862, 860), (863, 865, 864, 862), (865, 867, 866, 864), (867, 869, 868, 866), (869, 871, 870, 868), (871, 873, 872, 870), (873, 875, 874, 872), (875, 877, 876, 874), (877, 879, 878, 876), (879, 881, 880, 878), (881, 883, 882, 880), (883, 885, 884, 882), (885, 887, 886, 884), (887, 889, 888, 886), (889, 891, 890, 888), (891, 893, 892, 890), (893, 895, 894, 892), (895, 897, 896, 894), (897, 899, 898, 896), (899, 901, 900, 898), (901, 903, 902, 900), (903, 905, 904, 902), (905, 907, 906, 904), (907, 909, 908, 906), (909, 911, 910, 908), (911, 913, 912, 910), (913, 915, 914, 912), (915, 917, 916, 914), (917, 919, 918, 916), (919, 921, 920, 918), (921, 923, 922, 920), (923, 925, 924, 922), (925, 927, 926, 924), (927, 929, 928, 926), (929, 931, 930, 928), (931, 933, 932, 930), (933, 935, 934, 932), (937, 939, 938, 936), (939, 941, 940, 938), (941, 943, 942, 940), (943, 945, 944, 942), (945, 947, 946, 944), (947, 949, 948, 946), (949, 951, 950, 948), (951, 953, 952, 950), (953, 955, 954, 952), (955, 957, 956, 954), (957, 959, 958, 956), (959, 961, 960, 958), (961, 963, 962, 960), (963, 965, 964, 962), (965, 967, 966, 964), (967, 969, 968, 966), (969, 971, 970, 968), (971, 973, 972, 970), (973, 975, 974, 972), (975, 977, 976, 974), (977, 979, 978, 976), (979, 981, 980, 978), (981, 983, 982, 980), (983, 985, 984, 982), (985, 987, 986, 984), (987, 989, 988, 986), (989, 991, 990, 988), (991, 993, 992, 990), (993, 995, 994, 992), (995, 997, 996, 994), (997, 999, 998, 996), (999, 1001, 1000, 998), (1001, 1003, 1002, 1000), (1003, 1005, 1004, 1002), (1005, 1007, 1006, 1004), (1007, 1009, 1008, 1006), (1009, 1011, 1010, 1008), (1011, 1013, 1012, 1010), (1013, 1015, 1014, 1012), (1015, 1017, 1016, 1014), (1017, 1019, 1018, 1016), (1019, 1021, 1020, 1018), (1021, 1023, 1022, 1020), (1023, 1025, 1024, 1022), (1025, 1027, 1026, 1024), (1027, 1029, 1028, 1026), (1029, 1031, 1030, 1028), (1031, 1033, 1032, 1030), (1033, 1035, 1034, 1032), (1035, 1037, 1036, 1034), (1037, 1039, 1038, 1036), (1039, 1041, 1040, 1038), (1041, 1043, 1042, 1040), (1043, 1045, 1044, 1042), (1045, 1047, 1046, 1044), (1047, 1049, 1048, 1046), (1049, 1051, 1050, 1048), (1051, 1053, 1052, 1050), (1053, 1055, 1054, 1052), (1055, 1057, 1056, 1054), (1057, 1059, 1058, 1056), (1059, 1061, 1060, 1058), (1061, 1063, 1062, 1060), (1063, 1065, 1064, 1062), (1065, 1067, 1066, 1064), (1067, 1069, 1068, 1066), (1069, 1071, 1070, 1068), (1071, 1073, 1072, 1070), (1073, 1075, 1074, 1072), (1075, 1077, 1076, 1074), (1077, 1079, 1078, 1076), (1079, 1081, 1080, 1078), (1081, 1083, 1082, 1080), (1083, 1085, 1084, 1082), (1085, 1087, 1086, 1084), (1087, 1089, 1088, 1086), (1089, 1091, 1090, 1088), (1091, 1093, 1092, 1090), (1093, 1095, 1094, 1092), (1095, 1097, 1096, 1094), (1097, 1099, 1098, 1096), (1099, 1101, 1100, 1098), (1101, 1103, 1102, 1100), (1103, 1105, 1104, 1102), (1105, 1107, 1106, 1104), (1107, 1109, 1108, 1106), (1109, 1111, 1110, 1108), (1111, 1113, 1112, 1110), (1113, 1115, 1114, 1112), (1115, 1117, 1116, 1114), (1117, 1119, 1118, 1116), (1119, 1121, 1120, 1118), (1121, 1123, 1122, 1120), (1123, 1125, 1124, 1122), (1125, 1127, 1126, 1124), (1127, 1129, 1128, 1126), (1129, 1131, 1130, 1128), (1131, 1133, 1132, 1130), (1133, 1135, 1134, 1132), (1135, 1137, 1136, 1134), (1137, 1139, 1138, 1136), (1139, 1141, 1140, 1138), (1141, 1143, 1142, 1140), (1143, 1145, 1144, 1142), (1145, 1147, 1146, 1144), (1147, 1149, 1148, 1146), (1149, 1151, 1150, 1148), (1151, 1153, 1152, 1150), (1153, 1155, 1154, 1152), (1155, 1157, 1156, 1154), (1157, 1159, 1158, 1156), (1159, 1161, 1160, 1158), (1161, 1163, 1162, 1160), (1163, 1165, 1164, 1162), (1165, 1167, 1166, 1164), (1167, 1169, 1168, 1166), (1169, 1171, 1170, 1168), (1171, 1173, 1172, 1170), (1173, 1175, 1174, 1172), (1175, 1177, 1176, 1174), (1177, 1179, 1178, 1176), (1179, 1181, 1180, 1178), (1181, 1183, 1182, 1180), (1183, 1185, 1184, 1182), (1185, 1187, 1186, 1184), (1187, 1189, 1188, 1186), (1189, 1191, 1190, 1188), (1191, 1193, 1192, 1190), (1193, 1195, 1194, 1192), (1195, 1197, 1196, 1194), (1197, 1199, 1198, 1196), (1199, 1201, 1200, 1198)])
me_cube_004.polygons.foreach_set('use_smooth', [0, 0, 0, 0, 0, 0, 0, 0, 0, 0, 0, 0, 0, 0, 0, 0, 0, 0, 0, 0, 0, 0, 0, 0, 0, 0, 0, 0, 0, 0, 0, 0, 0, 0, 0, 0, 0, 0, 0, 0, 0, 0, 0, 0, 0, 0, 0, 0, 0, 0, 0, 0, 0, 0, 0, 0, 0, 0, 0, 0, 0, 0, 0, 0, 0, 0, 0, 0, 0, 0, 0, 0, 0, 0, 0, 0, 0, 0, 0, 0, 0, 0, 0, 0, 0, 0, 0, 0, 0, 0, 0, 0, 0, 0, 0, 0, 0, 0, 0, 0, 0, 0, 0, 0, 0, 0, 0, 0, 0, 0, 0, 0, 0, 0, 0, 0, 0, 0, 0, 0, 0, 0, 0, 0, 0, 0, 0, 0, 0, 0, 0, 0, 0, 0, 0, 0, 0, 0, 0, 0, 0, 0, 0, 0, 0, 0, 0, 0, 0, 0, 0, 0, 0, 0, 0, 0, 0, 0, 0, 0, 0, 0, 0, 0, 0, 0, 0, 0, 0, 0, 0, 0, 0, 0, 0, 0, 0, 0, 0, 0, 0, 0, 0, 0, 0, 0, 0, 0, 0, 0, 0, 0, 0, 0, 0, 0, 0, 0, 0, 0, 0, 0, 0, 0, 0, 0, 0, 0, 0, 0, 0, 0, 0, 0, 0, 0, 0, 0, 0, 0, 0, 0, 0, 0, 0, 0, 0, 0, 0, 0, 0, 0, 0, 0, 0, 0, 0, 0, 0, 0, 0, 0, 0, 0, 0, 0, 0, 0, 0, 0, 0, 0, 0, 0, 0, 0, 0, 0, 0, 0, 0, 0, 0, 0, 0, 0, 0, 0, 0, 0, 0, 0, 0, 0, 0, 0, 0, 0, 0, 0, 0, 0, 0, 0, 0, 0, 0, 0, 0, 0, 0, 0, 0, 0, 0, 0, 0, 0, 0, 0, 0, 0, 0, 0, 0, 0, 0, 0, 0, 0, 0, 0, 0, 0, 0, 0, 0, 0, 0, 0, 0, 0, 0, 0, 0, 0, 0, 0, 0, 0, 0, 0, 0, 0, 0, 0, 0, 0, 0, 0, 0, 0, 0, 0, 0, 0, 0, 0, 0, 0, 0, 0, 0, 0, 0, 0, 0, 0, 0, 0, 0, 0, 0, 0, 0, 0, 0, 0, 0, 0, 0, 0, 0, 0, 0, 0, 0, 0, 0, 0, 0, 0, 0, 0, 0, 0, 0, 0, 0, 0, 0, 0, 0, 0, 0, 0, 0, 0, 0, 0, 0, 0, 0, 0, 0, 0, 0, 0, 0, 0, 0, 0, 0, 0, 0, 0, 0, 0, 0, 0, 0, 0, 0, 0, 0, 0, 0, 0, 0, 0, 0, 0, 0, 0, 0, 0, 0, 0, 0, 0, 0, 0, 0, 0, 0, 0, 0, 0, 0, 0, 0, 0, 0, 0, 0, 0, 0, 0, 0, 0, 0, 0, 0, 0, 0, 0, 0, 0, 0, 0, 0, 0, 0, 0, 0, 0, 0, 0, 0, 0, 0, 0, 0, 0, 0, 0, 0, 0, 0, 0, 0, 0, 0, 0, 0, 0, 0, 0, 0, 0, 0, 0, 0, 0, 0, 0, 0, 0, 0, 0, 0, 0, 0, 0, 0, 0, 0, 0, 0, 0, 0, 0, 0, 0, 0, 0, 0, 0, 0, 0, 0, 0, 0, 0, 0, 0, 0, 0, 0, 0, 0, 0, 0, 0, 0, 0, 0, 0, 0, 0, 0, 0, 0, 0, 0, 0, 0, 0, 0, 0, 0, 0, 0, 0, 0, 0, 0, 0, 0, 0, 0, 0, 0, 0, 0, 0, 0, 0, 0, 0, 0, 0, 0, 0, 0, 0, 0, 0, 0, 0, 0, 0, 0, 0, 0, 0, 0, 0, 0, 0, 0, 0, 0, 0, 0, 0, 0, 0, 0, 0, 0, 0, 0, 0, 0, 0, 0, 0, 0, 0, 0, 0, 0, 0, 0, 0, 0, 0, 0, 0, 0, 0, 0, 0, 0, 0, 0, 0, 0, 0, 0, 0, 0, 0, 0, 0, 0, 0, 0, 0, 0, 0, 0, 0, 0, 0, 0, 0, 0, 0, 0, 0, 0, 0, 0, 0, 0, 0, 0, 0, 0, 0, 0, 0, 0, 0, 0, 0, 0, 0, 0, 0, 0, 0, 0, 0, 0, 0, 0, 0, 0, 0, 0, 0, 0, 0, 0, 0, 0, 0, 0, 0, 0, 0, 0, 0, 0, 0, 0, 0, 0, 0, 0, 0, 0, 0, 0, 0, 0, 0, 0, 0, 0, 0, 0, 0, 0, 0, 0, 0, 0, 0, 0, 0, 0, 0, 0, 0, 0, 0, 0, 0, 0, 0, 0, 0, 0, 0, 0, 0, 0, 0, 0, 0, 0, 0, 0, 0, 0, 0, 0, 0, 0, 0, 0, 0, 0, 0, 0, 0, 0, 0, 0, 0, 0, 0, 0, 0, 0, 0, 0, 0, 0, 0, 0, 0, 0, 0, 0, 0, 0, 0, 0, 0, 0, 0, 0, 0, 0, 0, 0, 0, 0, 0, 1, 1, 1, 1, 1, 1, 1, 1, 1, 1, 1, 1, 1, 1, 1, 1, 1, 1, 1, 1, 1, 1, 1, 1, 1, 1, 1, 1, 1, 1, 1, 1, 1, 1, 1, 1, 1, 1, 1, 1, 1, 1, 1, 1, 1, 1, 1, 1, 1, 1, 1, 1, 1, 1, 1, 1, 1, 1, 1, 1, 1, 1, 1, 1, 1, 1, 1, 1, 1, 1, 1, 1, 1, 1, 1, 1, 1, 1, 1, 1, 1, 1, 1, 1, 1, 1, 1, 1, 1, 1, 1, 1, 1, 1, 1, 1, 1, 1, 1, 1, 1, 1, 1, 1, 1, 1, 1, 1, 1, 1, 1, 1, 1, 1, 1, 1, 1, 1, 1, 1, 1, 1, 1, 1, 1, 1, 1, 1, 1, 1, 1, 1, 1, 1, 1, 1, 1, 1, 1, 1, 1, 1, 1, 1, 1, 1, 1, 1, 1, 1, 1, 1, 1, 1, 1, 1, 1, 1, 1, 1, 1, 1, 1, 1, 1, 1, 1, 1, 1, 1, 1, 1, 1, 1, 1, 1, 1, 1, 1, 1, 1, 1, 1, 1, 1, 1, 1, 1, 1, 1, 1, 1, 1, 1, 1, 1, 1, 1, 1, 1, 1, 1, 1, 1, 1, 1, 1, 1, 1, 1, 1, 1, 1, 1, 1, 1, 1, 1, 1, 1, 1, 1, 1, 1, 1, 1, 1, 1, 1, 1, 1, 1, 1, 1, 1, 1, 1, 1, 1, 1, 1, 1, 1, 1, 1, 1, 1, 1, 1, 1, 1, 1, 1, 1, 1, 1, 1, 1, 1, 1, 1, 1, 1, 1])
me_cube_004.materials.append(mat_irondark_001)
me_cube_004.use_remesh_preserve_volume = False
me_cube_004.use_remesh_preserve_attributes = False
me_cube_004.use_mirror_vertex_groups = False
me_cube_004.update()

# ---- objects
ob_cube = bpy.data.objects.new('Cube', me_cube)
ob_cube_003 = bpy.data.objects.new('Cube.003', me_cube_004)

# ---- transforms, parenting, visibility, modifiers, constraints
ob_cube.location = (0.0, 0.7576, 0.1507)
ob_cube.rotation_euler = (0.148, -0.0, 0.0)
ob_cube.lock_rotations_4d = False
ob_cube.empty_display_type = 'ARROWS'
ob_cube.lineart.crease_threshold = 0.0
ob_cube_003.location = (0.0, -0.2935, 0.5383)
ob_cube_003.rotation_euler = (0.2369, -0.0, 0.0)
ob_cube_003.lineart.crease_threshold = 0.0

# ---- collection membership
col_collection_1.objects.link(ob_cube)
col_collection_1.objects.link(ob_cube_003)

# ---- scene / render settings (as saved in the file)
scene.frame_start = 1; scene.frame_end = 250; scene.frame_set(1)
scene.render.engine = 'BLENDER_EEVEE_NEXT'
scene.render.resolution_percentage = 50
scene.render.dither_intensity = 0.0
scene.cycles.use_denoising = False
scene.cycles.samples = 128
scene.cycles.sampling_pattern = 'TABULATED_SOBOL'
scene.cycles.use_adaptive_sampling = False
scene.cycles.use_light_tree = False
scene.cycles.blur_glossy = 0.0
scene.cycles.sample_clamp_indirect = 0.0
scene.view_settings.view_transform = 'Standard'
bpy.context.view_layer.update()

# ---- added for rendering (the .blend has no active camera and no usable light): camera, sun
cam_auto = bpy.data.cameras.new('AutoCamera')
cam_auto.lens = 50.0
cam_auto.sensor_width = 36.0
cam_auto.clip_end = 1000.0
ob_auto_camera = bpy.data.objects.new('AutoCamera', cam_auto)
scene.collection.objects.link(ob_auto_camera)
ob_auto_camera.location = (14.1163, -17.5288, 11.0758)
ob_auto_camera.rotation_euler = (1.09748, -7.21219e-08, 0.694738)
scene.camera = ob_auto_camera
light_auto_sun = bpy.data.lights.new('AutoSun', 'SUN')
light_auto_sun.energy = 3.0
light_auto_sun.angle = 0.0523599
ob_auto_sun = bpy.data.objects.new('AutoSun', light_auto_sun)
scene.collection.objects.link(ob_auto_sun)
ob_auto_sun.rotation_euler = (0.872665, 0.174533, 0.523599)
bpy.context.view_layer.update()
